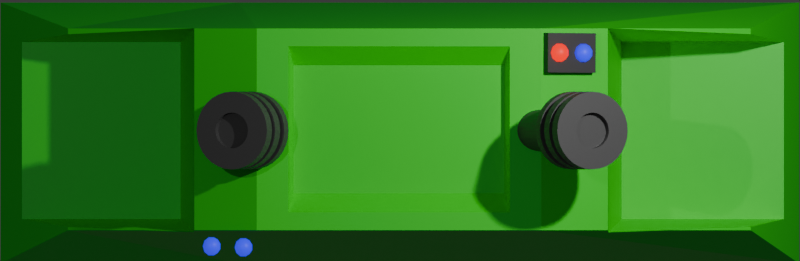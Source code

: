 # Source: machine-3op.blend  (saved by Blender 5.0.119; exported with 4.5.12 LTS)
import bpy
from mathutils import Matrix  # noqa: F401  (used for matrix-valued properties, if any)

bpy.ops.wm.read_factory_settings(use_empty=True)
scene = bpy.context.scene
scene.name = 'Scene'

# ---- collections
col_collection = bpy.data.collections.new('Collection'); scene.collection.children.link(col_collection)
col_machine_3op = bpy.data.collections.new('machine-3op'); scene.collection.children.link(col_machine_3op)

# ---- materials (node trees are filled in below, after node groups)
mat_machine = bpy.data.materials.new('Machine')
mat_piston = bpy.data.materials.new('Piston')
mat_control_panel = bpy.data.materials.new('Control Panel')
mat_blue_light = bpy.data.materials.new('Blue Light')
mat_red_light = bpy.data.materials.new('Red Light')

# ---- material node trees
mat_machine.use_nodes = True; mat_machine.node_tree.nodes.clear()
_N = mat_machine.node_tree.nodes; _L = mat_machine.node_tree.links
n0 = _N.new('ShaderNodeBsdfPrincipled'); n0.name = 'Principled BSDF'; n0.location = (-200, 100)
n0.inputs[0].default_value = (0.0, 0.8, 0.004832, 1.0)
n1 = _N.new('ShaderNodeOutputMaterial'); n1.name = 'Material Output'; n1.location = (200, 100)
_L.new(n0.outputs[0], n1.inputs[0])
n1.is_active_output = True
mat_piston.use_nodes = True; mat_piston.node_tree.nodes.clear()
_N = mat_piston.node_tree.nodes; _L = mat_piston.node_tree.links
n0 = _N.new('ShaderNodeBsdfPrincipled'); n0.name = 'Principled BSDF'; n0.location = (-200, 100)
n0.inputs[0].default_value = (0.06594, 0.06594, 0.06594, 1.0)
n1 = _N.new('ShaderNodeOutputMaterial'); n1.name = 'Material Output'; n1.location = (200, 100)
_L.new(n0.outputs[0], n1.inputs[0])
n1.is_active_output = True
mat_control_panel.use_nodes = True; mat_control_panel.node_tree.nodes.clear()
_N = mat_control_panel.node_tree.nodes; _L = mat_control_panel.node_tree.links
n0 = _N.new('ShaderNodeBsdfPrincipled'); n0.name = 'Principled BSDF'; n0.location = (-200, 100)
n0.inputs[0].default_value = (0.04245, 0.04245, 0.04245, 1.0)
n1 = _N.new('ShaderNodeOutputMaterial'); n1.name = 'Material Output'; n1.location = (200, 100)
_L.new(n0.outputs[0], n1.inputs[0])
n1.is_active_output = True
mat_blue_light.use_nodes = True; mat_blue_light.node_tree.nodes.clear()
_N = mat_blue_light.node_tree.nodes; _L = mat_blue_light.node_tree.links
n0 = _N.new('ShaderNodeBsdfPrincipled'); n0.name = 'Principled BSDF'; n0.location = (-200, 100)
n0.inputs[0].default_value = (0.008337, 0.01846, 0.8, 1.0)
n0.inputs[27].default_value = (0.02241, 0.01494, 1.0, 1.0)
n0.inputs[28].default_value = 1.0
n1 = _N.new('ShaderNodeOutputMaterial'); n1.name = 'Material Output'; n1.location = (200, 100)
_L.new(n0.outputs[0], n1.inputs[0])
n1.is_active_output = True
mat_red_light.use_nodes = True; mat_red_light.node_tree.nodes.clear()
_N = mat_red_light.node_tree.nodes; _L = mat_red_light.node_tree.links
n0 = _N.new('ShaderNodeBsdfPrincipled'); n0.name = 'Principled BSDF'; n0.location = (-200, 100)
n0.inputs[0].default_value = (0.03803, 0.02011, 0.002859, 1.0)
n0.inputs[27].default_value = (1.0, 0.001979, 0.0, 1.0)
n0.inputs[28].default_value = 1.5
n1 = _N.new('ShaderNodeOutputMaterial'); n1.name = 'Material Output'; n1.location = (200, 100)
_L.new(n0.outputs[0], n1.inputs[0])
n1.is_active_output = True

# ---- world
world_world = bpy.data.worlds.new('World'); scene.world = world_world
world_world.use_nodes = True; world_world.node_tree.nodes.clear()
_N = world_world.node_tree.nodes; _L = world_world.node_tree.links
n0 = _N.new('ShaderNodeOutputWorld'); n0.name = 'World Output'; n0.location = (200, 100)
n1 = _N.new('ShaderNodeBackground'); n1.name = 'Background'; n1.location = (-200, 100)
n1.inputs[0].default_value = (0.05088, 0.05088, 0.05088, 1.0)
_L.new(n1.outputs[0], n0.inputs[0])
n0.is_active_output = True
world_world.color = (0.05088, 0.05088, 0.05088)
world_world.sun_shadow_jitter_overblur = 0.0

# ---- cameras
cam_camera_001 = bpy.data.cameras.new('Camera.001')
cam_camera_001.type = 'ORTHO'

# ---- lights
light_light_001 = bpy.data.lights.new('Light.001', 'POINT')
light_light_001.temperature = 7316.0
light_light_001.energy = 1000.0
light_light_001.shadow_soft_size = 0.1
light_light = bpy.data.lights.new('Light', 'POINT')
light_light.temperature = 7316.0
light_light.energy = 1000.0
light_light.shadow_soft_size = 0.1

# ---- meshes
me_machine_3op = bpy.data.meshes.new('Machine 3op')
me_machine_3op.from_pydata([(-8.495, -2.79, -2.395), (-8.053, -1.866, -1.576), (-4.753, -1.866, -1.576), (-3.561, -2.79, -2.395), (-7.095, -2.098, 0.2019), (-7.095, -2.027, 0.2019), (-5.574, -2.098, 0.9961), (-4.488, -2.131, 1.355), (-4.469, -2.098, 1.573), (-3.172, -2.098, 2.25), (-2.513, -1.726, 2.25), (-2.405, -1.331, 1.916), (-8.053, 1.816, -1.576), (-8.495, 2.637, -2.395), (-4.753, 1.816, -1.576), (-3.561, 2.637, -2.395), (-7.095, 1.977, 0.2019), (-7.095, 2.098, 0.2019), (-4.518, 2.098, 1.548), (-4.469, 2.1, 1.567), (-4.469, 2.098, 1.573), (-2.405, 1.331, 1.916), (-2.513, 1.726, 2.25), (-3.172, 2.098, 2.25), (3.137, -2.79, -2.395), (4.416, -1.866, -1.576), (8.108, -2.79, -2.395), (7.791, -1.866, -1.576), (2.748, -2.098, 2.25), (2.089, -1.726, 2.25), (1.98, -1.331, 1.916), (5.414, -2.098, 0.9961), (7.103, -2.098, 0.2019), (7.103, -2.027, 0.2019), (4.141, -2.141, 1.465), (4.129, -2.098, 1.601), (3.137, 2.637, -2.395), (4.416, 1.816, -1.576), (7.791, 1.816, -1.576), (8.108, 2.637, -2.395), (1.98, 1.331, 1.916), (2.089, 1.726, 2.25), (2.748, 2.098, 2.25), (7.103, 1.977, 0.2019), (7.103, 2.098, 0.2019), (4.131, 2.101, 1.577), (4.129, 2.098, 1.601), (4.242, 2.098, 1.548)], [], [(44, 39, 36, 42, 46, 45, 47), (15, 23, 42, 36), (31, 32, 33), (28, 35, 46, 42), (43, 44, 47), (9, 3, 24, 28), (24, 3, 15, 36), (40, 30, 29, 41), (38, 27, 33, 32, 26, 39, 44, 43), (24, 26, 32, 31, 34, 35, 28), (39, 26, 24, 36), (13, 0, 4, 5, 1, 12, 16, 17), (4, 6, 5), (17, 16, 18), (9, 23, 20, 8), (0, 3, 9, 8, 7, 6, 4), (15, 3, 0, 13), (13, 17, 18, 19, 20, 23, 15), (23, 9, 10, 22), (42, 23, 22, 41), (41, 29, 28, 42), (29, 10, 9, 28), (40, 21, 11, 30), (22, 10, 11, 21), (30, 11, 10, 29), (41, 22, 21, 40), (34, 25, 37, 45, 46, 35), (37, 38, 43, 47, 45), (31, 33, 27, 25, 34), (37, 25, 27, 38), (14, 19, 18, 16, 12), (2, 7, 8, 20, 19, 14), (2, 1, 5, 6, 7), (12, 1, 2, 14)])
_uv = me_machine_3op.uv_layers.new(name='UVMap')
_uv.uv.foreach_set('vector', [0.625, 0.5, 0.375, 0.5, 0.375, 0.5, 0.625, 0.5, 0.625, 0.5, 0.6236, 0.5, 0.625, 0.5, 0.375, 0.25, 0.625, 0.25, 0.625, 0.5, 0.375, 0.5, 0.625, 0.75, 0.625, 0.75, 0.625, 0.7457, 0.625, 0.75, 0.625, 0.75, 0.625, 0.5, 0.625, 0.5, 0.625, 0.5072, 0.625, 0.5, 0.625, 0.5, 0.625, 1.0, 0.375, 1.0, 0.375, 0.75, 0.625, 0.75, 0.375, 0.75, 0.125, 0.75, 0.125, 0.5, 0.375, 0.5, 0.6574, 0.5457, 0.6574, 0.7043, 0.6574, 0.7043, 0.6574, 0.5457, 0.4539, 0.5326, 0.4539, 0.7149, 0.625, 0.7457, 0.625, 0.75, 0.375, 0.75, 0.375, 0.5, 0.625, 0.5, 0.625, 0.5072, 0.375, 0.75, 0.375, 0.75, 0.625, 0.75, 0.625, 0.75, 0.6165, 0.75, 0.625, 0.75, 0.625, 0.75, 0.375, 0.5, 0.375, 0.75, 0.375, 0.75, 0.375, 0.5, 0.375, 0.5, 0.375, 0.75, 0.625, 0.75, 0.625, 0.7457, 0.4539, 0.7148, 0.4539, 0.5326, 0.625, 0.5072, 0.625, 0.5, 0.0, 0.0, 0.0, 0.0, 0.0, 0.0, 0.0, 0.0, 0.0, 0.0, 0.0, 0.0, 0.0, 0.0, 0.0, 0.0, 0.0, 0.0, 0.0, 0.0, 0.0, 0.0, 0.0, 0.0, 0.0, 0.0, 0.0, 0.0, 0.0, 0.0, 0.0, 0.0, 0.0, 0.0, 0.0, 0.0, 0.0, 0.0, 0.0, 0.0, 0.0, 0.0, 0.0, 0.0, 0.0, 0.0, 0.0, 0.0, 0.0, 0.0, 0.0, 0.0, 0.0, 0.0, 0.0, 0.0, 0.875, 0.5, 0.875, 0.75, 0.8426, 0.7043, 0.8426, 0.5457, 0.625, 0.5, 0.875, 0.5, 0.8426, 0.5457, 0.6574, 0.5457, 0.6574, 0.5457, 0.6574, 0.7043, 0.625, 0.75, 0.625, 0.5, 0.6574, 0.7043, 0.8426, 0.7043, 0.875, 0.75, 0.625, 0.75, 0.6574, 0.5457, 0.8426, 0.5457, 0.8426, 0.7043, 0.6574, 0.7043, 0.8426, 0.5457, 0.8426, 0.7043, 0.8426, 0.7043, 0.8426, 0.5457, 0.6574, 0.7043, 0.8426, 0.7043, 0.8426, 0.7043, 0.6574, 0.7043, 0.6574, 0.5457, 0.8426, 0.5457, 0.8426, 0.5457, 0.6574, 0.5457, 0.5442, 0.0, 0.375, 0.0, 0.375, 0.25, 0.5504, 0.25, 0.5517, 0.2497, 0.5517, 0.003269, 0.375, 0.25, 0.375, 0.4792, 0.4739, 0.4281, 0.5488, 0.2565, 0.5504, 0.25, 0.5181, 0.9257, 0.4739, 0.8219, 0.375, 0.7708, 0.375, 1.0, 0.5442, 1.0, 0.125, 0.5, 0.125, 0.75, 0.3542, 0.75, 0.3542, 0.5, 0.375, 0.5, 0.5498, 0.5, 0.5488, 0.4972, 0.4739, 0.3435, 0.375, 0.2759, 0.375, 0.75, 0.538, 0.75, 0.5502, 0.7469, 0.5502, 0.5001, 0.5498, 0.5, 0.375, 0.5, 0.375, 0.75, 0.375, 0.9741, 0.4739, 0.9065, 0.5181, 0.8136, 0.538, 0.75, 0.1509, 0.5, 0.1509, 0.75, 0.375, 0.75, 0.375, 0.5])
me_machine_3op.materials.append(mat_machine)
me_machine_3op.materials.append(None)
me_machine_3op.update()
me_cylinder = bpy.data.meshes.new('Cylinder')
me_cylinder.from_pydata([(8.576e-09, 0.1343, 0.5968), (0.0262, 0.1317, 0.5968), (0.0514, 0.1241, 0.5968), (0.07462, 0.1117, 0.5968), (0.09497, 0.09497, 0.5968), (0.1117, 0.07462, 0.5968), (0.1241, 0.0514, 0.5968), (0.1317, 0.0262, 0.5968), (0.1343, 3.087e-09, 0.5968), (0.1317, -0.0262, 0.5968), (0.1241, -0.0514, 0.5968), (0.1117, -0.07462, 0.5968), (0.09497, -0.09497, 0.5968), (0.07462, -0.1117, 0.5968), (0.0514, -0.1241, 0.5968), (0.0262, -0.1317, 0.5968), (8.576e-09, -0.1343, 0.5968), (-0.0262, -0.1317, 0.5968), (-0.0514, -0.1241, 0.5968), (-0.07462, -0.1117, 0.5968), (-0.09497, -0.09497, 0.5968), (-0.1117, -0.07462, 0.5968), (-0.1241, -0.0514, 0.5968), (-0.1317, -0.0262, 0.5968), (-0.1343, 3.087e-09, 0.5968), (-0.1317, 0.0262, 0.5968), (-0.1241, 0.0514, 0.5968), (-0.1117, 0.07462, 0.5968), (-0.09497, 0.09497, 0.5968), (-0.07462, 0.1117, 0.5968), (-0.0514, 0.1241, 0.5968), (-0.0262, 0.1317, 0.5968), (8.576e-09, 0.2917, 0.5057), (0.0569, 0.2861, 0.5057), (0.1116, 0.2695, 0.5057), (0.162, 0.2425, 0.5057), (0.2062, 0.2062, 0.5057), (0.2425, 0.162, 0.5057), (0.2695, 0.1116, 0.5057), (0.2861, 0.0569, 0.5057), (0.2917, 1.319e-09, 0.5057), (0.2861, -0.0569, 0.5057), (0.2695, -0.1116, 0.5057), (0.2425, -0.162, 0.5057), (0.2062, -0.2062, 0.5057), (0.162, -0.2425, 0.5057), (0.1116, -0.2695, 0.5057), (0.0569, -0.2861, 0.5057), (8.576e-09, -0.2917, 0.5057), (-0.0569, -0.2861, 0.5057), (-0.1116, -0.2695, 0.5057), (-0.162, -0.2425, 0.5057), (-0.2062, -0.2062, 0.5057), (-0.2425, -0.162, 0.5057), (-0.2695, -0.1116, 0.5057), (-0.2861, -0.0569, 0.5057), (-0.2917, 1.319e-09, 0.5057), (-0.2861, 0.0569, 0.5057), (-0.2695, 0.1116, 0.5057), (-0.2425, 0.162, 0.5057), (-0.2062, 0.2062, 0.5057), (-0.162, 0.2425, 0.5057), (-0.1116, 0.2695, 0.5057), (-0.0569, 0.2861, 0.5057), (0.0569, 0.2861, 0.4495), (0.1116, 0.2695, 0.4495), (0.162, 0.2425, 0.4495), (0.2062, 0.2062, 0.4495), (0.2425, 0.162, 0.4495), (0.2695, 0.1116, 0.4495), (0.2861, 0.0569, 0.4495), (0.2917, 1.319e-09, 0.4495), (0.2861, -0.0569, 0.4495), (0.2695, -0.1116, 0.4495), (0.2425, -0.162, 0.4495), (0.2062, -0.2062, 0.4495), (0.162, -0.2425, 0.4495), (0.1116, -0.2695, 0.4495), (0.0569, -0.2861, 0.4495), (8.576e-09, -0.2917, 0.4495), (-0.0569, -0.2861, 0.4495), (-0.1116, -0.2695, 0.4495), (-0.162, -0.2425, 0.4495), (-0.2062, -0.2062, 0.4495), (-0.2425, -0.162, 0.4495), (-0.2695, -0.1116, 0.4495), (-0.2861, -0.0569, 0.4495), (-0.2917, 1.319e-09, 0.4495), (-0.2861, 0.0569, 0.4495), (-0.2695, 0.1116, 0.4495), (-0.2425, 0.162, 0.4495), (-0.2062, 0.2062, 0.4495), (-0.162, 0.2425, 0.4495), (-0.1116, 0.2695, 0.4495), (-0.0569, 0.2861, 0.4495), (8.576e-09, 0.2917, 0.4495), (8.576e-09, 0.182, 0.4495), (8.576e-09, 0.182, 0.5057), (-0.03551, 0.1785, 0.5057), (-0.06966, 0.1682, 0.5057), (-0.1011, 0.1514, 0.5057), (-0.1287, 0.1287, 0.5057), (-0.1514, 0.1011, 0.5057), (-0.1682, 0.06966, 0.5057), (-0.1785, 0.03551, 0.5057), (-0.182, 3.409e-09, 0.5057), (-0.1785, -0.03551, 0.5057), (-0.1682, -0.06966, 0.5057), (-0.1514, -0.1011, 0.5057), (-0.1287, -0.1287, 0.5057), (-0.1011, -0.1514, 0.5057), (-0.06966, -0.1682, 0.5057), (-0.03551, -0.1785, 0.5057), (8.576e-09, -0.182, 0.5057), (0.03551, -0.1785, 0.5057), (0.06966, -0.1682, 0.5057), (0.1011, -0.1514, 0.5057), (0.1287, -0.1287, 0.5057), (0.1514, -0.1011, 0.5057), (0.1682, -0.06966, 0.5057), (0.1785, -0.03551, 0.5057), (0.182, 3.409e-09, 0.5057), (0.1785, 0.03551, 0.5057), (0.1682, 0.06966, 0.5057), (0.1514, 0.1011, 0.5057), (0.1287, 0.1287, 0.5057), (0.1011, 0.1514, 0.5057), (0.06966, 0.1682, 0.5057), (0.03551, 0.1785, 0.5057), (0.03551, 0.1785, 0.4495), (0.06966, 0.1682, 0.4495), (0.1011, 0.1514, 0.4495), (0.1287, 0.1287, 0.4495), (0.1514, 0.1011, 0.4495), (0.1682, 0.06966, 0.4495), (0.1785, 0.03551, 0.4495), (0.182, 3.409e-09, 0.4495), (0.1785, -0.03551, 0.4495), (0.1682, -0.06966, 0.4495), (0.1514, -0.1011, 0.4495), (0.1287, -0.1287, 0.4495), (0.1011, -0.1514, 0.4495), (0.06966, -0.1682, 0.4495), (0.03551, -0.1785, 0.4495), (8.576e-09, -0.182, 0.4495), (-0.03551, -0.1785, 0.4495), (-0.06966, -0.1682, 0.4495), (-0.1011, -0.1514, 0.4495), (-0.1287, -0.1287, 0.4495), (-0.1514, -0.1011, 0.4495), (-0.1682, -0.06966, 0.4495), (-0.1785, -0.03551, 0.4495), (-0.182, 3.409e-09, 0.4495), (-0.1785, 0.03551, 0.4495), (-0.1682, 0.06966, 0.4495), (-0.1514, 0.1011, 0.4495), (-0.1287, 0.1287, 0.4495), (-0.1011, 0.1514, 0.4495), (-0.06966, 0.1682, 0.4495), (-0.03551, 0.1785, 0.4495), (0.0569, 0.2861, 0.3615), (0.1116, 0.2695, 0.3615), (0.162, 0.2425, 0.3615), (0.2062, 0.2062, 0.3615), (0.2425, 0.162, 0.3615), (0.2695, 0.1116, 0.3615), (0.2861, 0.0569, 0.3615), (0.2917, 1.319e-09, 0.3615), (0.2861, -0.0569, 0.3615), (0.2695, -0.1116, 0.3615), (0.2425, -0.162, 0.3615), (0.2062, -0.2062, 0.3615), (0.162, -0.2425, 0.3615), (0.1116, -0.2695, 0.3615), (0.0569, -0.2861, 0.3615), (8.576e-09, -0.2917, 0.3615), (-0.0569, -0.2861, 0.3615), (-0.1116, -0.2695, 0.3615), (-0.162, -0.2425, 0.3615), (-0.2062, -0.2062, 0.3615), (-0.2425, -0.162, 0.3615), (-0.2695, -0.1116, 0.3615), (-0.2861, -0.0569, 0.3615), (-0.2917, 1.319e-09, 0.3615), (-0.2861, 0.0569, 0.3615), (-0.2695, 0.1116, 0.3615), (-0.2425, 0.162, 0.3615), (-0.2062, 0.2062, 0.3615), (-0.162, 0.2425, 0.3615), (-0.1116, 0.2695, 0.3615), (-0.0569, 0.2861, 0.3615), (8.576e-09, 0.2917, 0.3615), (0.0569, 0.2861, 0.289), (0.1116, 0.2695, 0.289), (0.162, 0.2425, 0.289), (0.2062, 0.2062, 0.289), (0.2425, 0.162, 0.289), (0.2695, 0.1116, 0.289), (0.2861, 0.0569, 0.289), (0.2917, 1.319e-09, 0.289), (0.2861, -0.0569, 0.289), (0.2695, -0.1116, 0.289), (0.2425, -0.162, 0.289), (0.2062, -0.2062, 0.289), (0.162, -0.2425, 0.289), (0.1116, -0.2695, 0.289), (0.0569, -0.2861, 0.289), (8.576e-09, -0.2917, 0.289), (-0.0569, -0.2861, 0.289), (-0.1116, -0.2695, 0.289), (-0.162, -0.2425, 0.289), (-0.2062, -0.2062, 0.289), (-0.2425, -0.162, 0.289), (-0.2695, -0.1116, 0.289), (-0.2861, -0.0569, 0.289), (-0.2917, 1.319e-09, 0.289), (-0.2861, 0.0569, 0.289), (-0.2695, 0.1116, 0.289), (-0.2425, 0.162, 0.289), (-0.2062, 0.2062, 0.289), (-0.162, 0.2425, 0.289), (-0.1116, 0.2695, 0.289), (-0.0569, 0.2861, 0.289), (8.576e-09, 0.2917, 0.289), (0.03244, 0.1631, 0.3615), (0.06363, 0.1536, 0.3615), (0.09238, 0.1383, 0.3615), (0.1176, 0.1176, 0.3615), (0.1383, 0.09238, 0.3615), (0.1536, 0.06363, 0.3615), (0.1631, 0.03244, 0.3615), (0.1663, 2.515e-09, 0.3615), (0.1631, -0.03244, 0.3615), (0.1536, -0.06363, 0.3615), (0.1383, -0.09238, 0.3615), (0.1176, -0.1176, 0.3615), (0.09238, -0.1383, 0.3615), (0.06363, -0.1536, 0.3615), (0.03244, -0.1631, 0.3615), (8.576e-09, -0.1663, 0.3615), (-0.03244, -0.1631, 0.3615), (-0.06363, -0.1536, 0.3615), (-0.09238, -0.1383, 0.3615), (-0.1176, -0.1176, 0.3615), (-0.1383, -0.09238, 0.3615), (-0.1536, -0.06363, 0.3615), (-0.1631, -0.03244, 0.3615), (-0.1663, 2.515e-09, 0.3615), (-0.1631, 0.03244, 0.3615), (-0.1536, 0.06363, 0.3615), (-0.1383, 0.09238, 0.3615), (-0.1176, 0.1176, 0.3615), (-0.09238, 0.1383, 0.3615), (-0.06363, 0.1536, 0.3615), (-0.03244, 0.1631, 0.3615), (8.576e-09, 0.1663, 0.3615), (0.03244, 0.1631, 0.289), (0.06363, 0.1536, 0.289), (0.09238, 0.1383, 0.289), (0.1176, 0.1176, 0.289), (0.1383, 0.09238, 0.289), (0.1536, 0.06363, 0.289), (0.1631, 0.03244, 0.289), (0.1663, 2.515e-09, 0.289), (0.1631, -0.03244, 0.289), (0.1536, -0.06363, 0.289), (0.1383, -0.09238, 0.289), (0.1176, -0.1176, 0.289), (0.09238, -0.1383, 0.289), (0.06363, -0.1536, 0.289), (0.03244, -0.1631, 0.289), (8.576e-09, -0.1663, 0.289), (-0.03244, -0.1631, 0.289), (-0.06363, -0.1536, 0.289), (-0.09238, -0.1383, 0.289), (-0.1176, -0.1176, 0.289), (-0.1383, -0.09238, 0.289), (-0.1536, -0.06363, 0.289), (-0.1631, -0.03244, 0.289), (-0.1663, 2.515e-09, 0.289), (-0.1631, 0.03244, 0.289), (-0.1536, 0.06363, 0.289), (-0.1383, 0.09238, 0.289), (-0.1176, 0.1176, 0.289), (-0.09238, 0.1383, 0.289), (-0.06363, 0.1536, 0.289), (-0.03244, 0.1631, 0.289), (8.576e-09, 0.1663, 0.289), (0.0569, 0.2861, 0.2119), (0.1116, 0.2695, 0.2119), (0.162, 0.2425, 0.2119), (0.2062, 0.2062, 0.2119), (0.2425, 0.162, 0.2119), (0.2695, 0.1116, 0.2119), (0.2861, 0.0569, 0.2119), (0.2917, 1.319e-09, 0.2119), (0.2861, -0.0569, 0.2119), (0.2695, -0.1116, 0.2119), (0.2425, -0.162, 0.2119), (0.2062, -0.2062, 0.2119), (0.162, -0.2425, 0.2119), (0.1116, -0.2695, 0.2119), (0.0569, -0.2861, 0.2119), (8.576e-09, -0.2917, 0.2119), (-0.0569, -0.2861, 0.2119), (-0.1116, -0.2695, 0.2119), (-0.162, -0.2425, 0.2119), (-0.2062, -0.2062, 0.2119), (-0.2425, -0.162, 0.2119), (-0.2695, -0.1116, 0.2119), (-0.2861, -0.0569, 0.2119), (-0.2917, 1.319e-09, 0.2119), (-0.2861, 0.0569, 0.2119), (-0.2695, 0.1116, 0.2119), (-0.2425, 0.162, 0.2119), (-0.2062, 0.2062, 0.2119), (-0.162, 0.2425, 0.2119), (-0.1116, 0.2695, 0.2119), (-0.0569, 0.2861, 0.2119), (8.576e-09, 0.2917, 0.2119), (1.104e-09, 0.1569, -0.5028), (0.03061, 0.1539, -0.5028), (0.06005, 0.145, -0.5028), (0.08718, 0.1305, -0.5028), (0.111, 0.111, -0.5028), (0.1305, 0.08718, -0.5028), (0.145, 0.06005, -0.5028), (0.1539, 0.03061, -0.5028), (0.1569, 1.958e-09, -0.5028), (0.1539, -0.03061, -0.5028), (0.145, -0.06005, -0.5028), (0.1305, -0.08718, -0.5028), (0.111, -0.111, -0.5028), (0.08718, -0.1305, -0.5028), (0.06005, -0.145, -0.5028), (0.03061, -0.1539, -0.5028), (1.038e-09, -0.1569, -0.5028), (-0.03061, -0.1539, -0.5028), (-0.06005, -0.145, -0.5028), (-0.08718, -0.1305, -0.5028), (-0.111, -0.111, -0.5028), (-0.1305, -0.08718, -0.5028), (-0.145, -0.06005, -0.5028), (-0.1539, -0.03061, -0.5028), (-0.1569, 1.958e-09, -0.5028), (-0.1539, 0.03061, -0.5028), (-0.145, 0.06005, -0.5028), (-0.1305, 0.08718, -0.5028), (-0.111, 0.111, -0.5028), (-0.08718, 0.1305, -0.5028), (-0.06005, 0.145, -0.5028), (-0.03061, 0.1539, -0.5028), (0.03015, 0.1516, 0.2119), (0.05915, 0.1428, 0.2119), (0.08587, 0.1285, 0.2119), (0.1093, 0.1093, 0.2119), (0.1285, 0.08587, 0.2119), (0.1428, 0.05915, 0.2119), (0.1516, 0.03015, 0.2119), (0.1546, 2.626e-09, 0.2119), (0.1516, -0.03015, 0.2119), (0.1428, -0.05915, 0.2119), (0.1285, -0.08587, 0.2119), (0.1093, -0.1093, 0.2119), (0.08587, -0.1285, 0.2119), (0.05915, -0.1428, 0.2119), (0.03015, -0.1516, 0.2119), (8.576e-09, -0.1546, 0.2119), (-0.03015, -0.1516, 0.2119), (-0.05915, -0.1428, 0.2119), (-0.08587, -0.1285, 0.2119), (-0.1093, -0.1093, 0.2119), (-0.1285, -0.08587, 0.2119), (-0.1428, -0.05915, 0.2119), (-0.1516, -0.03015, 0.2119), (-0.1546, 2.626e-09, 0.2119), (-0.1516, 0.03015, 0.2119), (-0.1428, 0.05915, 0.2119), (-0.1285, 0.08587, 0.2119), (-0.1093, 0.1093, 0.2119), (-0.08587, 0.1285, 0.2119), (-0.05915, 0.1428, 0.2119), (-0.03015, 0.1516, 0.2119), (8.576e-09, 0.1546, 0.2119), (0.0569, 0.2861, 0.5968), (8.576e-09, 0.2917, 0.5968), (0.1116, 0.2695, 0.5968), (0.162, 0.2425, 0.5968), (0.2062, 0.2062, 0.5968), (0.2425, 0.162, 0.5968), (0.2695, 0.1116, 0.5968), (0.2861, 0.0569, 0.5968), (0.2917, 1.319e-09, 0.5968), (0.2861, -0.0569, 0.5968), (0.2695, -0.1116, 0.5968), (0.2425, -0.162, 0.5968), (0.2062, -0.2062, 0.5968), (0.162, -0.2425, 0.5968), (0.1116, -0.2695, 0.5968), (0.0569, -0.2861, 0.5968), (8.576e-09, -0.2917, 0.5968), (-0.0569, -0.2861, 0.5968), (-0.1116, -0.2695, 0.5968), (-0.162, -0.2425, 0.5968), (-0.2062, -0.2062, 0.5968), (-0.2425, -0.162, 0.5968), (-0.2695, -0.1116, 0.5968), (-0.2861, -0.0569, 0.5968), (-0.2917, 1.319e-09, 0.5968), (-0.2861, 0.0569, 0.5968), (-0.2695, 0.1116, 0.5968), (-0.2425, 0.162, 0.5968), (-0.2062, 0.2062, 0.5968), (-0.162, 0.2425, 0.5968), (-0.1116, 0.2695, 0.5968), (-0.0569, 0.2861, 0.5968), (3.35e-09, 0.1343, 0.5482), (0.0262, 0.1317, 0.5482), (0.0514, 0.1241, 0.5482), (0.07462, 0.1117, 0.5482), (0.09497, 0.09497, 0.5482), (0.1117, 0.07462, 0.5482), (0.1241, 0.0514, 0.5482), (0.1317, 0.0262, 0.5482), (0.1343, 3.087e-09, 0.5482), (0.1317, -0.0262, 0.5482), (0.1241, -0.0514, 0.5482), (0.1117, -0.07462, 0.5482), (0.09497, -0.09497, 0.5482), (0.07462, -0.1117, 0.5482), (0.0514, -0.1241, 0.5482), (0.0262, -0.1317, 0.5482), (3.35e-09, -0.1343, 0.5482), (-0.0262, -0.1317, 0.5482), (-0.0514, -0.1241, 0.5482), (-0.07462, -0.1117, 0.5482), (-0.09497, -0.09497, 0.5482), (-0.1117, -0.07462, 0.5482), (-0.1241, -0.0514, 0.5482), (-0.1317, -0.0262, 0.5482), (-0.1343, 3.087e-09, 0.5482), (-0.1317, 0.0262, 0.5482), (-0.1241, 0.0514, 0.5482), (-0.1117, 0.07462, 0.5482), (-0.09497, 0.09497, 0.5482), (-0.07462, 0.1117, 0.5482), (-0.0514, 0.1241, 0.5482), (-0.0262, 0.1317, 0.5482)], [], [(32, 385, 384, 33), (33, 384, 386, 34), (34, 386, 387, 35), (35, 387, 388, 36), (36, 388, 389, 37), (37, 389, 390, 38), (38, 390, 391, 39), (39, 391, 392, 40), (40, 392, 393, 41), (41, 393, 394, 42), (42, 394, 395, 43), (43, 395, 396, 44), (44, 396, 397, 45), (45, 397, 398, 46), (46, 398, 399, 47), (47, 399, 400, 48), (48, 400, 401, 49), (49, 401, 402, 50), (50, 402, 403, 51), (51, 403, 404, 52), (52, 404, 405, 53), (53, 405, 406, 54), (54, 406, 407, 55), (55, 407, 408, 56), (56, 408, 409, 57), (57, 409, 410, 58), (58, 410, 411, 59), (59, 411, 412, 60), (60, 412, 413, 61), (61, 413, 414, 62), (12, 11, 427, 428), (62, 414, 415, 63), (63, 415, 385, 32), (73, 72, 137, 138), (43, 44, 117, 118), (72, 71, 136, 137), (44, 45, 116, 117), (71, 70, 135, 136), (45, 46, 115, 116), (70, 69, 134, 135), (46, 47, 114, 115), (69, 68, 133, 134), (95, 94, 159, 96), (47, 48, 113, 114), (68, 67, 132, 133), (94, 93, 158, 159), (48, 49, 112, 113), (67, 66, 131, 132), (93, 92, 157, 158), (49, 50, 111, 112), (66, 65, 130, 131), (92, 91, 156, 157), (50, 51, 110, 111), (65, 64, 129, 130), (91, 90, 155, 156), (51, 52, 109, 110), (64, 95, 96, 129), (90, 89, 154, 155), (52, 53, 108, 109), (89, 88, 153, 154), (53, 54, 107, 108), (88, 87, 152, 153), (54, 55, 106, 107), (87, 86, 151, 152), (55, 56, 105, 106), (191, 95, 64, 160), (160, 64, 65, 161), (161, 65, 66, 162), (162, 66, 67, 163), (163, 67, 68, 164), (164, 68, 69, 165), (165, 69, 70, 166), (166, 70, 71, 167), (167, 71, 72, 168), (168, 72, 73, 169), (169, 73, 74, 170), (170, 74, 75, 171), (171, 75, 76, 172), (172, 76, 77, 173), (173, 77, 78, 174), (174, 78, 79, 175), (175, 79, 80, 176), (176, 80, 81, 177), (177, 81, 82, 178), (178, 82, 83, 179), (179, 83, 84, 180), (180, 84, 85, 181), (181, 85, 86, 182), (182, 86, 87, 183), (183, 87, 88, 184), (184, 88, 89, 185), (185, 89, 90, 186), (186, 90, 91, 187), (187, 91, 92, 188), (188, 92, 93, 189), (189, 93, 94, 190), (190, 94, 95, 191), (159, 98, 97, 96), (158, 99, 98, 159), (157, 100, 99, 158), (156, 101, 100, 157), (155, 102, 101, 156), (154, 103, 102, 155), (153, 104, 103, 154), (152, 105, 104, 153), (151, 106, 105, 152), (150, 107, 106, 151), (149, 108, 107, 150), (148, 109, 108, 149), (147, 110, 109, 148), (146, 111, 110, 147), (145, 112, 111, 146), (144, 113, 112, 145), (143, 114, 113, 144), (142, 115, 114, 143), (141, 116, 115, 142), (140, 117, 116, 141), (139, 118, 117, 140), (138, 119, 118, 139), (137, 120, 119, 138), (136, 121, 120, 137), (135, 122, 121, 136), (134, 123, 122, 135), (133, 124, 123, 134), (132, 125, 124, 133), (131, 126, 125, 132), (130, 127, 126, 131), (129, 128, 127, 130), (96, 97, 128, 129), (42, 43, 118, 119), (74, 73, 138, 139), (41, 42, 119, 120), (75, 74, 139, 140), (40, 41, 120, 121), (76, 75, 140, 141), (39, 40, 121, 122), (77, 76, 141, 142), (38, 39, 122, 123), (78, 77, 142, 143), (37, 38, 123, 124), (63, 32, 97, 98), (79, 78, 143, 144), (36, 37, 124, 125), (62, 63, 98, 99), (80, 79, 144, 145), (35, 36, 125, 126), (61, 62, 99, 100), (81, 80, 145, 146), (34, 35, 126, 127), (60, 61, 100, 101), (82, 81, 146, 147), (33, 34, 127, 128), (59, 60, 101, 102), (83, 82, 147, 148), (32, 33, 128, 97), (58, 59, 102, 103), (84, 83, 148, 149), (57, 58, 103, 104), (85, 84, 149, 150), (56, 57, 104, 105), (86, 85, 150, 151), (189, 190, 254, 253), (163, 164, 228, 227), (207, 206, 270, 271), (190, 191, 255, 254), (164, 165, 229, 228), (206, 205, 269, 270), (165, 166, 230, 229), (205, 204, 268, 269), (166, 167, 231, 230), (204, 203, 267, 268), (167, 168, 232, 231), (203, 202, 266, 267), (168, 169, 233, 232), (202, 201, 265, 266), (169, 170, 234, 233), (201, 200, 264, 265), (170, 171, 235, 234), (200, 199, 263, 264), (171, 172, 236, 235), (199, 198, 262, 263), (172, 173, 237, 236), (198, 197, 261, 262), (173, 174, 238, 237), (197, 196, 260, 261), (223, 222, 286, 287), (174, 175, 239, 238), (196, 195, 259, 260), (222, 221, 285, 286), (175, 176, 240, 239), (195, 194, 258, 259), (221, 220, 284, 285), (176, 177, 241, 240), (319, 223, 192, 288), (288, 192, 193, 289), (289, 193, 194, 290), (290, 194, 195, 291), (291, 195, 196, 292), (292, 196, 197, 293), (293, 197, 198, 294), (294, 198, 199, 295), (295, 199, 200, 296), (296, 200, 201, 297), (297, 201, 202, 298), (298, 202, 203, 299), (299, 203, 204, 300), (300, 204, 205, 301), (301, 205, 206, 302), (302, 206, 207, 303), (303, 207, 208, 304), (304, 208, 209, 305), (305, 209, 210, 306), (306, 210, 211, 307), (307, 211, 212, 308), (308, 212, 213, 309), (309, 213, 214, 310), (310, 214, 215, 311), (311, 215, 216, 312), (312, 216, 217, 313), (313, 217, 218, 314), (314, 218, 219, 315), (315, 219, 220, 316), (316, 220, 221, 317), (317, 221, 222, 318), (318, 222, 223, 319), (286, 254, 255, 287), (285, 253, 254, 286), (284, 252, 253, 285), (283, 251, 252, 284), (282, 250, 251, 283), (281, 249, 250, 282), (280, 248, 249, 281), (279, 247, 248, 280), (278, 246, 247, 279), (277, 245, 246, 278), (276, 244, 245, 277), (275, 243, 244, 276), (274, 242, 243, 275), (273, 241, 242, 274), (272, 240, 241, 273), (271, 239, 240, 272), (270, 238, 239, 271), (269, 237, 238, 270), (268, 236, 237, 269), (267, 235, 236, 268), (266, 234, 235, 267), (265, 233, 234, 266), (264, 232, 233, 265), (263, 231, 232, 264), (262, 230, 231, 263), (261, 229, 230, 262), (260, 228, 229, 261), (259, 227, 228, 260), (258, 226, 227, 259), (257, 225, 226, 258), (256, 224, 225, 257), (287, 255, 224, 256), (208, 207, 271, 272), (162, 163, 227, 226), (188, 189, 253, 252), (209, 208, 272, 273), (161, 162, 226, 225), (187, 188, 252, 251), (210, 209, 273, 274), (160, 161, 225, 224), (186, 187, 251, 250), (211, 210, 274, 275), (191, 160, 224, 255), (185, 186, 250, 249), (212, 211, 275, 276), (184, 185, 249, 248), (213, 212, 276, 277), (183, 184, 248, 247), (214, 213, 277, 278), (182, 183, 247, 246), (215, 214, 278, 279), (181, 182, 246, 245), (216, 215, 279, 280), (180, 181, 245, 244), (217, 216, 280, 281), (179, 180, 244, 243), (218, 217, 281, 282), (192, 223, 287, 256), (178, 179, 243, 242), (219, 218, 282, 283), (193, 192, 256, 257), (177, 178, 242, 241), (220, 219, 283, 284), (194, 193, 257, 258), (312, 313, 377, 376), (299, 300, 364, 363), (313, 314, 378, 377), (300, 301, 365, 364), (319, 288, 352, 383), (314, 315, 379, 378), (301, 302, 366, 365), (288, 289, 353, 352), (315, 316, 380, 379), (302, 303, 367, 366), (289, 290, 354, 353), (316, 317, 381, 380), (303, 304, 368, 367), (290, 291, 355, 354), (317, 318, 382, 381), (304, 305, 369, 368), (291, 292, 356, 355), (318, 319, 383, 382), (305, 306, 370, 369), (292, 293, 357, 356), (306, 307, 371, 370), (293, 294, 358, 357), (307, 308, 372, 371), (294, 295, 359, 358), (308, 309, 373, 372), (295, 296, 360, 359), (309, 310, 374, 373), (296, 297, 361, 360), (310, 311, 375, 374), (297, 298, 362, 361), (311, 312, 376, 375), (298, 299, 363, 362), (320, 321, 322, 323, 324, 325, 326, 327, 328, 329, 330, 331, 332, 333, 334, 335, 336, 337, 338, 339, 340, 341, 342, 343, 344, 345, 346, 347, 348, 349, 350, 351), (351, 382, 383, 320), (350, 381, 382, 351), (349, 380, 381, 350), (348, 379, 380, 349), (347, 378, 379, 348), (346, 377, 378, 347), (345, 376, 377, 346), (344, 375, 376, 345), (343, 374, 375, 344), (342, 373, 374, 343), (341, 372, 373, 342), (340, 371, 372, 341), (339, 370, 371, 340), (338, 369, 370, 339), (337, 368, 369, 338), (336, 367, 368, 337), (335, 366, 367, 336), (334, 365, 366, 335), (333, 364, 365, 334), (332, 363, 364, 333), (331, 362, 363, 332), (330, 361, 362, 331), (329, 360, 361, 330), (328, 359, 360, 329), (327, 358, 359, 328), (326, 357, 358, 327), (325, 356, 357, 326), (324, 355, 356, 325), (323, 354, 355, 324), (322, 353, 354, 323), (321, 352, 353, 322), (320, 383, 352, 321), (0, 1, 384, 385), (1, 2, 386, 384), (2, 3, 387, 386), (3, 4, 388, 387), (4, 5, 389, 388), (5, 6, 390, 389), (6, 7, 391, 390), (7, 8, 392, 391), (8, 9, 393, 392), (9, 10, 394, 393), (10, 11, 395, 394), (11, 12, 396, 395), (12, 13, 397, 396), (13, 14, 398, 397), (14, 15, 399, 398), (15, 16, 400, 399), (16, 17, 401, 400), (17, 18, 402, 401), (18, 19, 403, 402), (19, 20, 404, 403), (20, 21, 405, 404), (21, 22, 406, 405), (22, 23, 407, 406), (23, 24, 408, 407), (24, 25, 409, 408), (25, 26, 410, 409), (26, 27, 411, 410), (27, 28, 412, 411), (28, 29, 413, 412), (29, 30, 414, 413), (30, 31, 415, 414), (31, 0, 385, 415), (417, 416, 447, 446, 445, 444, 443, 442, 441, 440, 439, 438, 437, 436, 435, 434, 433, 432, 431, 430, 429, 428, 427, 426, 425, 424, 423, 422, 421, 420, 419, 418), (26, 25, 441, 442), (13, 12, 428, 429), (27, 26, 442, 443), (14, 13, 429, 430), (1, 0, 416, 417), (28, 27, 443, 444), (15, 14, 430, 431), (2, 1, 417, 418), (29, 28, 444, 445), (16, 15, 431, 432), (3, 2, 418, 419), (30, 29, 445, 446), (17, 16, 432, 433), (4, 3, 419, 420), (31, 30, 446, 447), (18, 17, 433, 434), (5, 4, 420, 421), (0, 31, 447, 416), (19, 18, 434, 435), (6, 5, 421, 422), (20, 19, 435, 436), (7, 6, 422, 423), (21, 20, 436, 437), (8, 7, 423, 424), (22, 21, 437, 438), (9, 8, 424, 425), (23, 22, 438, 439), (10, 9, 425, 426), (24, 23, 439, 440), (11, 10, 426, 427), (25, 24, 440, 441)])
_uv = me_cylinder.uv_layers.new(name='UVMap')
_uv.uv.foreach_set('vector', [1.0, 0.9618, 1.0, 1.0, 0.9688, 1.0, 0.9688, 0.9618, 0.9688, 0.9618, 0.9688, 1.0, 0.9375, 1.0, 0.9375, 0.9618, 0.9375, 0.9618, 0.9375, 1.0, 0.9062, 1.0, 0.9062, 0.9618, 0.9062, 0.9618, 0.9062, 1.0, 0.875, 1.0, 0.875, 0.9618, 0.875, 0.9618, 0.875, 1.0, 0.8438, 1.0, 0.8438, 0.9618, 0.8438, 0.9618, 0.8438, 1.0, 0.8125, 1.0, 0.8125, 0.9618, 0.8125, 0.9618, 0.8125, 1.0, 0.7812, 1.0, 0.7812, 0.9618, 0.7812, 0.9618, 0.7812, 1.0, 0.75, 1.0, 0.75, 0.9618, 0.75, 0.9618, 0.75, 1.0, 0.7188, 1.0, 0.7188, 0.9618, 0.7188, 0.9618, 0.7188, 1.0, 0.6875, 1.0, 0.6875, 0.9618, 0.6875, 0.9618, 0.6875, 1.0, 0.6562, 1.0, 0.6562, 0.9618, 0.6562, 0.9618, 0.6562, 1.0, 0.625, 1.0, 0.625, 0.9618, 0.625, 0.9618, 0.625, 1.0, 0.5938, 1.0, 0.5938, 0.9618, 0.5938, 0.9618, 0.5938, 1.0, 0.5625, 1.0, 0.5625, 0.9618, 0.5625, 0.9618, 0.5625, 1.0, 0.5312, 1.0, 0.5312, 0.9618, 0.5312, 0.9618, 0.5312, 1.0, 0.5, 1.0, 0.5, 0.9618, 0.5, 0.9618, 0.5, 1.0, 0.4688, 1.0, 0.4688, 0.9618, 0.4688, 0.9618, 0.4688, 1.0, 0.4375, 1.0, 0.4375, 0.9618, 0.4375, 0.9618, 0.4375, 1.0, 0.4062, 1.0, 0.4062, 0.9618, 0.4062, 0.9618, 0.4062, 1.0, 0.375, 1.0, 0.375, 0.9618, 0.375, 0.9618, 0.375, 1.0, 0.3438, 1.0, 0.3438, 0.9618, 0.3438, 0.9618, 0.3438, 1.0, 0.3125, 1.0, 0.3125, 0.9618, 0.3125, 0.9618, 0.3125, 1.0, 0.2812, 1.0, 0.2812, 0.9618, 0.2812, 0.9618, 0.2812, 1.0, 0.25, 1.0, 0.25, 0.9618, 0.25, 0.9618, 0.25, 1.0, 0.2188, 1.0, 0.2188, 0.9618, 0.2188, 0.9618, 0.2188, 1.0, 0.1875, 1.0, 0.1875, 0.9618, 0.1875, 0.9618, 0.1875, 1.0, 0.1562, 1.0, 0.1562, 0.9618, 0.1562, 0.9618, 0.1562, 1.0, 0.125, 1.0, 0.125, 0.9618, 0.125, 0.9618, 0.125, 1.0, 0.09375, 1.0, 0.09375, 0.9618, 0.09375, 0.9618, 0.09375, 1.0, 0.0625, 1.0, 0.0625, 0.9618, 0.3281, 0.1719, 0.3419, 0.1886, 0.3419, 0.1886, 0.3281, 0.1719, 0.0625, 0.9618, 0.0625, 1.0, 0.03125, 1.0, 0.03125, 0.9618, 0.03125, 0.9618, 0.03125, 1.0, 0.0, 1.0, 0.0, 0.9618, 0.6875, 0.9383, 0.7188, 0.9383, 0.7188, 0.9383, 0.6875, 0.9383, 0.6562, 0.9618, 0.625, 0.9618, 0.625, 0.9618, 0.6562, 0.9618, 0.7188, 0.9383, 0.75, 0.9383, 0.75, 0.9383, 0.7188, 0.9383, 0.625, 0.9618, 0.5938, 0.9618, 0.5938, 0.9618, 0.625, 0.9618, 0.75, 0.9383, 0.7812, 0.9383, 0.7812, 0.9383, 0.75, 0.9383, 0.5938, 0.9618, 0.5625, 0.9618, 0.5625, 0.9618, 0.5938, 0.9618, 0.7812, 0.9383, 0.8125, 0.9383, 0.8125, 0.9383, 0.7812, 0.9383, 0.5625, 0.9618, 0.5312, 0.9618, 0.5312, 0.9618, 0.5625, 0.9618, 0.8125, 0.9383, 0.8438, 0.9383, 0.8438, 0.9383, 0.8125, 0.9383, 0.0, 0.9383, 0.03125, 0.9383, 0.03125, 0.9383, 0.0, 0.9383, 0.5312, 0.9618, 0.5, 0.9618, 0.5, 0.9618, 0.5312, 0.9618, 0.8438, 0.9383, 0.875, 0.9383, 0.875, 0.9383, 0.8438, 0.9383, 0.03125, 0.9383, 0.0625, 0.9383, 0.0625, 0.9383, 0.03125, 0.9383, 0.5, 0.9618, 0.4688, 0.9618, 0.4688, 0.9618, 0.5, 0.9618, 0.875, 0.9383, 0.9062, 0.9383, 0.9062, 0.9383, 0.875, 0.9383, 0.0625, 0.9383, 0.09375, 0.9383, 0.09375, 0.9383, 0.0625, 0.9383, 0.4688, 0.9618, 0.4375, 0.9618, 0.4375, 0.9618, 0.4688, 0.9618, 0.9062, 0.9383, 0.9375, 0.9383, 0.9375, 0.9383, 0.9062, 0.9383, 0.09375, 0.9383, 0.125, 0.9383, 0.125, 0.9383, 0.09375, 0.9383, 0.4375, 0.9618, 0.4062, 0.9618, 0.4062, 0.9618, 0.4375, 0.9618, 0.9375, 0.9383, 0.9688, 0.9383, 0.9688, 0.9383, 0.9375, 0.9383, 0.125, 0.9383, 0.1562, 0.9383, 0.1562, 0.9383, 0.125, 0.9383, 0.4062, 0.9618, 0.375, 0.9618, 0.375, 0.9618, 0.4062, 0.9618, 0.9688, 0.9383, 1.0, 0.9383, 1.0, 0.9383, 0.9688, 0.9383, 0.1562, 0.9383, 0.1875, 0.9383, 0.1875, 0.9383, 0.1562, 0.9383, 0.375, 0.9618, 0.3438, 0.9618, 0.3438, 0.9618, 0.375, 0.9618, 0.1875, 0.9383, 0.2188, 0.9383, 0.2188, 0.9383, 0.1875, 0.9383, 0.3438, 0.9618, 0.3125, 0.9618, 0.3125, 0.9618, 0.3438, 0.9618, 0.2188, 0.9383, 0.25, 0.9383, 0.25, 0.9383, 0.2188, 0.9383, 0.3125, 0.9618, 0.2812, 0.9618, 0.2812, 0.9618, 0.3125, 0.9618, 0.25, 0.9383, 0.2812, 0.9383, 0.2812, 0.9383, 0.25, 0.9383, 0.2812, 0.9618, 0.25, 0.9618, 0.25, 0.9618, 0.2812, 0.9618, 1.0, 0.9014, 1.0, 0.9383, 0.9688, 0.9383, 0.9688, 0.9014, 0.9688, 0.9014, 0.9688, 0.9383, 0.9375, 0.9383, 0.9375, 0.9014, 0.9375, 0.9014, 0.9375, 0.9383, 0.9062, 0.9383, 0.9062, 0.9014, 0.9062, 0.9014, 0.9062, 0.9383, 0.875, 0.9383, 0.875, 0.9014, 0.875, 0.9014, 0.875, 0.9383, 0.8438, 0.9383, 0.8438, 0.9014, 0.8438, 0.9014, 0.8438, 0.9383, 0.8125, 0.9383, 0.8125, 0.9014, 0.8125, 0.9014, 0.8125, 0.9383, 0.7812, 0.9383, 0.7812, 0.9014, 0.7812, 0.9014, 0.7812, 0.9383, 0.75, 0.9383, 0.75, 0.9014, 0.75, 0.9014, 0.75, 0.9383, 0.7188, 0.9383, 0.7188, 0.9014, 0.7188, 0.9014, 0.7188, 0.9383, 0.6875, 0.9383, 0.6875, 0.9014, 0.6875, 0.9014, 0.6875, 0.9383, 0.6562, 0.9383, 0.6562, 0.9014, 0.6562, 0.9014, 0.6562, 0.9383, 0.625, 0.9383, 0.625, 0.9014, 0.625, 0.9014, 0.625, 0.9383, 0.5938, 0.9383, 0.5938, 0.9014, 0.5938, 0.9014, 0.5938, 0.9383, 0.5625, 0.9383, 0.5625, 0.9014, 0.5625, 0.9014, 0.5625, 0.9383, 0.5312, 0.9383, 0.5312, 0.9014, 0.5312, 0.9014, 0.5312, 0.9383, 0.5, 0.9383, 0.5, 0.9014, 0.5, 0.9014, 0.5, 0.9383, 0.4688, 0.9383, 0.4688, 0.9014, 0.4688, 0.9014, 0.4688, 0.9383, 0.4375, 0.9383, 0.4375, 0.9014, 0.4375, 0.9014, 0.4375, 0.9383, 0.4062, 0.9383, 0.4062, 0.9014, 0.4062, 0.9014, 0.4062, 0.9383, 0.375, 0.9383, 0.375, 0.9014, 0.375, 0.9014, 0.375, 0.9383, 0.3438, 0.9383, 0.3438, 0.9014, 0.3438, 0.9014, 0.3438, 0.9383, 0.3125, 0.9383, 0.3125, 0.9014, 0.3125, 0.9014, 0.3125, 0.9383, 0.2812, 0.9383, 0.2812, 0.9014, 0.2812, 0.9014, 0.2812, 0.9383, 0.25, 0.9383, 0.25, 0.9014, 0.25, 0.9014, 0.25, 0.9383, 0.2188, 0.9383, 0.2188, 0.9014, 0.2188, 0.9014, 0.2188, 0.9383, 0.1875, 0.9383, 0.1875, 0.9014, 0.1875, 0.9014, 0.1875, 0.9383, 0.1562, 0.9383, 0.1562, 0.9014, 0.1562, 0.9014, 0.1562, 0.9383, 0.125, 0.9383, 0.125, 0.9014, 0.125, 0.9014, 0.125, 0.9383, 0.09375, 0.9383, 0.09375, 0.9014, 0.09375, 0.9014, 0.09375, 0.9383, 0.0625, 0.9383, 0.0625, 0.9014, 0.0625, 0.9014, 0.0625, 0.9383, 0.03125, 0.9383, 0.03125, 0.9014, 0.03125, 0.9014, 0.03125, 0.9383, 0.0, 0.9383, 0.0, 0.9014, 0.03125, 0.9383, 0.03125, 0.9618, 0.0, 0.9618, 0.0, 0.9383, 0.0625, 0.9383, 0.0625, 0.9618, 0.03125, 0.9618, 0.03125, 0.9383, 0.09375, 0.9383, 0.09375, 0.9618, 0.0625, 0.9618, 0.0625, 0.9383, 0.125, 0.9383, 0.125, 0.9618, 0.09375, 0.9618, 0.09375, 0.9383, 0.1562, 0.9383, 0.1562, 0.9618, 0.125, 0.9618, 0.125, 0.9383, 0.1875, 0.9383, 0.1875, 0.9618, 0.1562, 0.9618, 0.1562, 0.9383, 0.2188, 0.9383, 0.2188, 0.9618, 0.1875, 0.9618, 0.1875, 0.9383, 0.25, 0.9383, 0.25, 0.9618, 0.2188, 0.9618, 0.2188, 0.9383, 0.2812, 0.9383, 0.2812, 0.9618, 0.25, 0.9618, 0.25, 0.9383, 0.3125, 0.9383, 0.3125, 0.9618, 0.2812, 0.9618, 0.2812, 0.9383, 0.3438, 0.9383, 0.3438, 0.9618, 0.3125, 0.9618, 0.3125, 0.9383, 0.375, 0.9383, 0.375, 0.9618, 0.3438, 0.9618, 0.3438, 0.9383, 0.4062, 0.9383, 0.4062, 0.9618, 0.375, 0.9618, 0.375, 0.9383, 0.4375, 0.9383, 0.4375, 0.9618, 0.4062, 0.9618, 0.4062, 0.9383, 0.4688, 0.9383, 0.4688, 0.9618, 0.4375, 0.9618, 0.4375, 0.9383, 0.5, 0.9383, 0.5, 0.9618, 0.4688, 0.9618, 0.4688, 0.9383, 0.5312, 0.9383, 0.5312, 0.9618, 0.5, 0.9618, 0.5, 0.9383, 0.5625, 0.9383, 0.5625, 0.9618, 0.5312, 0.9618, 0.5312, 0.9383, 0.5938, 0.9383, 0.5938, 0.9618, 0.5625, 0.9618, 0.5625, 0.9383, 0.625, 0.9383, 0.625, 0.9618, 0.5938, 0.9618, 0.5938, 0.9383, 0.6562, 0.9383, 0.6562, 0.9618, 0.625, 0.9618, 0.625, 0.9383, 0.6875, 0.9383, 0.6875, 0.9618, 0.6562, 0.9618, 0.6562, 0.9383, 0.7188, 0.9383, 0.7188, 0.9618, 0.6875, 0.9618, 0.6875, 0.9383, 0.75, 0.9383, 0.75, 0.9618, 0.7188, 0.9618, 0.7188, 0.9383, 0.7812, 0.9383, 0.7812, 0.9618, 0.75, 0.9618, 0.75, 0.9383, 0.8125, 0.9383, 0.8125, 0.9618, 0.7812, 0.9618, 0.7812, 0.9383, 0.8438, 0.9383, 0.8438, 0.9618, 0.8125, 0.9618, 0.8125, 0.9383, 0.875, 0.9383, 0.875, 0.9618, 0.8438, 0.9618, 0.8438, 0.9383, 0.9062, 0.9383, 0.9062, 0.9618, 0.875, 0.9618, 0.875, 0.9383, 0.9375, 0.9383, 0.9375, 0.9618, 0.9062, 0.9618, 0.9062, 0.9383, 0.9688, 0.9383, 0.9688, 0.9618, 0.9375, 0.9618, 0.9375, 0.9383, 1.0, 0.9383, 1.0, 0.9618, 0.9688, 0.9618, 0.9688, 0.9383, 0.6875, 0.9618, 0.6562, 0.9618, 0.6562, 0.9618, 0.6875, 0.9618, 0.6562, 0.9383, 0.6875, 0.9383, 0.6875, 0.9383, 0.6562, 0.9383, 0.7188, 0.9618, 0.6875, 0.9618, 0.6875, 0.9618, 0.7188, 0.9618, 0.625, 0.9383, 0.6562, 0.9383, 0.6562, 0.9383, 0.625, 0.9383, 0.75, 0.9618, 0.7188, 0.9618, 0.7188, 0.9618, 0.75, 0.9618, 0.5938, 0.9383, 0.625, 0.9383, 0.625, 0.9383, 0.5938, 0.9383, 0.7812, 0.9618, 0.75, 0.9618, 0.75, 0.9618, 0.7812, 0.9618, 0.5625, 0.9383, 0.5938, 0.9383, 0.5938, 0.9383, 0.5625, 0.9383, 0.8125, 0.9618, 0.7812, 0.9618, 0.7812, 0.9618, 0.8125, 0.9618, 0.5312, 0.9383, 0.5625, 0.9383, 0.5625, 0.9383, 0.5312, 0.9383, 0.8438, 0.9618, 0.8125, 0.9618, 0.8125, 0.9618, 0.8438, 0.9618, 0.03125, 0.9618, 0.0, 0.9618, 0.0, 0.9618, 0.03125, 0.9618, 0.5, 0.9383, 0.5312, 0.9383, 0.5312, 0.9383, 0.5, 0.9383, 0.875, 0.9618, 0.8438, 0.9618, 0.8438, 0.9618, 0.875, 0.9618, 0.0625, 0.9618, 0.03125, 0.9618, 0.03125, 0.9618, 0.0625, 0.9618, 0.4688, 0.9383, 0.5, 0.9383, 0.5, 0.9383, 0.4688, 0.9383, 0.9062, 0.9618, 0.875, 0.9618, 0.875, 0.9618, 0.9062, 0.9618, 0.09375, 0.9618, 0.0625, 0.9618, 0.0625, 0.9618, 0.09375, 0.9618, 0.4375, 0.9383, 0.4688, 0.9383, 0.4688, 0.9383, 0.4375, 0.9383, 0.9375, 0.9618, 0.9062, 0.9618, 0.9062, 0.9618, 0.9375, 0.9618, 0.125, 0.9618, 0.09375, 0.9618, 0.09375, 0.9618, 0.125, 0.9618, 0.4062, 0.9383, 0.4375, 0.9383, 0.4375, 0.9383, 0.4062, 0.9383, 0.9688, 0.9618, 0.9375, 0.9618, 0.9375, 0.9618, 0.9688, 0.9618, 0.1562, 0.9618, 0.125, 0.9618, 0.125, 0.9618, 0.1562, 0.9618, 0.375, 0.9383, 0.4062, 0.9383, 0.4062, 0.9383, 0.375, 0.9383, 1.0, 0.9618, 0.9688, 0.9618, 0.9688, 0.9618, 1.0, 0.9618, 0.1875, 0.9618, 0.1562, 0.9618, 0.1562, 0.9618, 0.1875, 0.9618, 0.3438, 0.9383, 0.375, 0.9383, 0.375, 0.9383, 0.3438, 0.9383, 0.2188, 0.9618, 0.1875, 0.9618, 0.1875, 0.9618, 0.2188, 0.9618, 0.3125, 0.9383, 0.3438, 0.9383, 0.3438, 0.9383, 0.3125, 0.9383, 0.25, 0.9618, 0.2188, 0.9618, 0.2188, 0.9618, 0.25, 0.9618, 0.2812, 0.9383, 0.3125, 0.9383, 0.3125, 0.9383, 0.2812, 0.9383, 0.0625, 0.9014, 0.03125, 0.9014, 0.03125, 0.9014, 0.0625, 0.9014, 0.875, 0.9014, 0.8438, 0.9014, 0.8438, 0.9014, 0.875, 0.9014, 0.5, 0.8711, 0.5312, 0.8711, 0.5312, 0.8711, 0.5, 0.8711, 0.03125, 0.9014, 0.0, 0.9014, 0.0, 0.9014, 0.03125, 0.9014, 0.8438, 0.9014, 0.8125, 0.9014, 0.8125, 0.9014, 0.8438, 0.9014, 0.5312, 0.8711, 0.5625, 0.8711, 0.5625, 0.8711, 0.5312, 0.8711, 0.8125, 0.9014, 0.7812, 0.9014, 0.7812, 0.9014, 0.8125, 0.9014, 0.5625, 0.8711, 0.5938, 0.8711, 0.5938, 0.8711, 0.5625, 0.8711, 0.7812, 0.9014, 0.75, 0.9014, 0.75, 0.9014, 0.7812, 0.9014, 0.5938, 0.8711, 0.625, 0.8711, 0.625, 0.8711, 0.5938, 0.8711, 0.75, 0.9014, 0.7188, 0.9014, 0.7188, 0.9014, 0.75, 0.9014, 0.625, 0.8711, 0.6562, 0.8711, 0.6562, 0.8711, 0.625, 0.8711, 0.7188, 0.9014, 0.6875, 0.9014, 0.6875, 0.9014, 0.7188, 0.9014, 0.6562, 0.8711, 0.6875, 0.8711, 0.6875, 0.8711, 0.6562, 0.8711, 0.6875, 0.9014, 0.6562, 0.9014, 0.6562, 0.9014, 0.6875, 0.9014, 0.6875, 0.8711, 0.7188, 0.8711, 0.7188, 0.8711, 0.6875, 0.8711, 0.6562, 0.9014, 0.625, 0.9014, 0.625, 0.9014, 0.6562, 0.9014, 0.7188, 0.8711, 0.75, 0.8711, 0.75, 0.8711, 0.7188, 0.8711, 0.625, 0.9014, 0.5938, 0.9014, 0.5938, 0.9014, 0.625, 0.9014, 0.75, 0.8711, 0.7812, 0.8711, 0.7812, 0.8711, 0.75, 0.8711, 0.5938, 0.9014, 0.5625, 0.9014, 0.5625, 0.9014, 0.5938, 0.9014, 0.7812, 0.8711, 0.8125, 0.8711, 0.8125, 0.8711, 0.7812, 0.8711, 0.5625, 0.9014, 0.5312, 0.9014, 0.5312, 0.9014, 0.5625, 0.9014, 0.8125, 0.8711, 0.8438, 0.8711, 0.8438, 0.8711, 0.8125, 0.8711, 0.0, 0.8711, 0.03125, 0.8711, 0.03125, 0.8711, 0.0, 0.8711, 0.5312, 0.9014, 0.5, 0.9014, 0.5, 0.9014, 0.5312, 0.9014, 0.8438, 0.8711, 0.875, 0.8711, 0.875, 0.8711, 0.8438, 0.8711, 0.03125, 0.8711, 0.0625, 0.8711, 0.0625, 0.8711, 0.03125, 0.8711, 0.5, 0.9014, 0.4688, 0.9014, 0.4688, 0.9014, 0.5, 0.9014, 0.875, 0.8711, 0.9062, 0.8711, 0.9062, 0.8711, 0.875, 0.8711, 0.0625, 0.8711, 0.09375, 0.8711, 0.09375, 0.8711, 0.0625, 0.8711, 0.4688, 0.9014, 0.4375, 0.9014, 0.4375, 0.9014, 0.4688, 0.9014, 1.0, 0.8388, 1.0, 0.8711, 0.9687, 0.8711, 0.9688, 0.8388, 0.9688, 0.8388, 0.9687, 0.8711, 0.9375, 0.8711, 0.9375, 0.8388, 0.9375, 0.8388, 0.9375, 0.8711, 0.9062, 0.8711, 0.9062, 0.8388, 0.9062, 0.8388, 0.9062, 0.8711, 0.875, 0.8711, 0.875, 0.8388, 0.875, 0.8388, 0.875, 0.8711, 0.8438, 0.8711, 0.8438, 0.8388, 0.8438, 0.8388, 0.8438, 0.8711, 0.8125, 0.8711, 0.8125, 0.8388, 0.8125, 0.8388, 0.8125, 0.8711, 0.7812, 0.8711, 0.7812, 0.8388, 0.7812, 0.8388, 0.7812, 0.8711, 0.75, 0.8711, 0.75, 0.8388, 0.75, 0.8388, 0.75, 0.8711, 0.7188, 0.8711, 0.7188, 0.8388, 0.7188, 0.8388, 0.7188, 0.8711, 0.6875, 0.8711, 0.6875, 0.8388, 0.6875, 0.8388, 0.6875, 0.8711, 0.6562, 0.8711, 0.6562, 0.8388, 0.6562, 0.8388, 0.6562, 0.8711, 0.625, 0.8711, 0.625, 0.8388, 0.625, 0.8388, 0.625, 0.8711, 0.5938, 0.8711, 0.5938, 0.8388, 0.5938, 0.8388, 0.5938, 0.8711, 0.5625, 0.8711, 0.5625, 0.8388, 0.5625, 0.8388, 0.5625, 0.8711, 0.5312, 0.8711, 0.5312, 0.8388, 0.5312, 0.8388, 0.5312, 0.8711, 0.5, 0.8711, 0.5, 0.8388, 0.5, 0.8388, 0.5, 0.8711, 0.4688, 0.8711, 0.4688, 0.8388, 0.4688, 0.8388, 0.4688, 0.8711, 0.4375, 0.8711, 0.4375, 0.8388, 0.4375, 0.8388, 0.4375, 0.8711, 0.4062, 0.8711, 0.4062, 0.8388, 0.4062, 0.8388, 0.4062, 0.8711, 0.375, 0.8711, 0.375, 0.8388, 0.375, 0.8388, 0.375, 0.8711, 0.3438, 0.8711, 0.3438, 0.8388, 0.3438, 0.8388, 0.3438, 0.8711, 0.3125, 0.8711, 0.3125, 0.8388, 0.3125, 0.8388, 0.3125, 0.8711, 0.2812, 0.8711, 0.2812, 0.8388, 0.2812, 0.8388, 0.2812, 0.8711, 0.25, 0.8711, 0.25, 0.8388, 0.25, 0.8388, 0.25, 0.8711, 0.2188, 0.8711, 0.2188, 0.8388, 0.2188, 0.8388, 0.2188, 0.8711, 0.1875, 0.8711, 0.1875, 0.8388, 0.1875, 0.8388, 0.1875, 0.8711, 0.1562, 0.8711, 0.1562, 0.8388, 0.1562, 0.8388, 0.1562, 0.8711, 0.125, 0.8711, 0.125, 0.8388, 0.125, 0.8388, 0.125, 0.8711, 0.09375, 0.8711, 0.09375, 0.8388, 0.09375, 0.8388, 0.09375, 0.8711, 0.0625, 0.8711, 0.0625, 0.8388, 0.0625, 0.8388, 0.0625, 0.8711, 0.03125, 0.8711, 0.03125, 0.8388, 0.03125, 0.8388, 0.03125, 0.8711, 0.0, 0.8711, 0.0, 0.8388, 0.03125, 0.8711, 0.03125, 0.9014, 0.0, 0.9014, 0.0, 0.8711, 0.0625, 0.8711, 0.0625, 0.9014, 0.03125, 0.9014, 0.03125, 0.8711, 0.09375, 0.8711, 0.09375, 0.9014, 0.0625, 0.9014, 0.0625, 0.8711, 0.125, 0.8711, 0.125, 0.9014, 0.09375, 0.9014, 0.09375, 0.8711, 0.1562, 0.8711, 0.1562, 0.9014, 0.125, 0.9014, 0.125, 0.8711, 0.1875, 0.8711, 0.1875, 0.9014, 0.1562, 0.9014, 0.1562, 0.8711, 0.2188, 0.8711, 0.2188, 0.9014, 0.1875, 0.9014, 0.1875, 0.8711, 0.25, 0.8711, 0.25, 0.9014, 0.2188, 0.9014, 0.2188, 0.8711, 0.2812, 0.8711, 0.2812, 0.9014, 0.25, 0.9014, 0.25, 0.8711, 0.3125, 0.8711, 0.3125, 0.9014, 0.2812, 0.9014, 0.2812, 0.8711, 0.3438, 0.8711, 0.3438, 0.9014, 0.3125, 0.9014, 0.3125, 0.8711, 0.375, 0.8711, 0.375, 0.9014, 0.3438, 0.9014, 0.3438, 0.8711, 0.4062, 0.8711, 0.4062, 0.9014, 0.375, 0.9014, 0.375, 0.8711, 0.4375, 0.8711, 0.4375, 0.9014, 0.4062, 0.9014, 0.4062, 0.8711, 0.4688, 0.8711, 0.4688, 0.9014, 0.4375, 0.9014, 0.4375, 0.8711, 0.5, 0.8711, 0.5, 0.9014, 0.4688, 0.9014, 0.4688, 0.8711, 0.5312, 0.8711, 0.5312, 0.9014, 0.5, 0.9014, 0.5, 0.8711, 0.5625, 0.8711, 0.5625, 0.9014, 0.5312, 0.9014, 0.5312, 0.8711, 0.5938, 0.8711, 0.5938, 0.9014, 0.5625, 0.9014, 0.5625, 0.8711, 0.625, 0.8711, 0.625, 0.9014, 0.5938, 0.9014, 0.5938, 0.8711, 0.6562, 0.8711, 0.6562, 0.9014, 0.625, 0.9014, 0.625, 0.8711, 0.6875, 0.8711, 0.6875, 0.9014, 0.6562, 0.9014, 0.6562, 0.8711, 0.7188, 0.8711, 0.7188, 0.9014, 0.6875, 0.9014, 0.6875, 0.8711, 0.75, 0.8711, 0.75, 0.9014, 0.7188, 0.9014, 0.7188, 0.8711, 0.7812, 0.8711, 0.7812, 0.9014, 0.75, 0.9014, 0.75, 0.8711, 0.8125, 0.8711, 0.8125, 0.9014, 0.7812, 0.9014, 0.7812, 0.8711, 0.8438, 0.8711, 0.8438, 0.9014, 0.8125, 0.9014, 0.8125, 0.8711, 0.875, 0.8711, 0.875, 0.9014, 0.8438, 0.9014, 0.8438, 0.8711, 0.9062, 0.8711, 0.9062, 0.9014, 0.875, 0.9014, 0.875, 0.8711, 0.9375, 0.8711, 0.9375, 0.9014, 0.9062, 0.9014, 0.9062, 0.8711, 0.9687, 0.8711, 0.9688, 0.9014, 0.9375, 0.9014, 0.9375, 0.8711, 1.0, 0.8711, 1.0, 0.9014, 0.9688, 0.9014, 0.9687, 0.8711, 0.4688, 0.8711, 0.5, 0.8711, 0.5, 0.8711, 0.4688, 0.8711, 0.9062, 0.9014, 0.875, 0.9014, 0.875, 0.9014, 0.9062, 0.9014, 0.09375, 0.9014, 0.0625, 0.9014, 0.0625, 0.9014, 0.09375, 0.9014, 0.4375, 0.8711, 0.4688, 0.8711, 0.4688, 0.8711, 0.4375, 0.8711, 0.9375, 0.9014, 0.9062, 0.9014, 0.9062, 0.9014, 0.9375, 0.9014, 0.125, 0.9014, 0.09375, 0.9014, 0.09375, 0.9014, 0.125, 0.9014, 0.4062, 0.8711, 0.4375, 0.8711, 0.4375, 0.8711, 0.4062, 0.8711, 0.9688, 0.9014, 0.9375, 0.9014, 0.9375, 0.9014, 0.9688, 0.9014, 0.1562, 0.9014, 0.125, 0.9014, 0.125, 0.9014, 0.1562, 0.9014, 0.375, 0.8711, 0.4062, 0.8711, 0.4062, 0.8711, 0.375, 0.8711, 1.0, 0.9014, 0.9688, 0.9014, 0.9688, 0.9014, 1.0, 0.9014, 0.1875, 0.9014, 0.1562, 0.9014, 0.1562, 0.9014, 0.1875, 0.9014, 0.3438, 0.8711, 0.375, 0.8711, 0.375, 0.8711, 0.3438, 0.8711, 0.2188, 0.9014, 0.1875, 0.9014, 0.1875, 0.9014, 0.2188, 0.9014, 0.3125, 0.8711, 0.3438, 0.8711, 0.3438, 0.8711, 0.3125, 0.8711, 0.25, 0.9014, 0.2188, 0.9014, 0.2188, 0.9014, 0.25, 0.9014, 0.2812, 0.8711, 0.3125, 0.8711, 0.3125, 0.8711, 0.2812, 0.8711, 0.2812, 0.9014, 0.25, 0.9014, 0.25, 0.9014, 0.2812, 0.9014, 0.25, 0.8711, 0.2812, 0.8711, 0.2812, 0.8711, 0.25, 0.8711, 0.3125, 0.9014, 0.2812, 0.9014, 0.2812, 0.9014, 0.3125, 0.9014, 0.2188, 0.8711, 0.25, 0.8711, 0.25, 0.8711, 0.2188, 0.8711, 0.3438, 0.9014, 0.3125, 0.9014, 0.3125, 0.9014, 0.3438, 0.9014, 0.1875, 0.8711, 0.2188, 0.8711, 0.2188, 0.8711, 0.1875, 0.8711, 0.375, 0.9014, 0.3438, 0.9014, 0.3438, 0.9014, 0.375, 0.9014, 0.1562, 0.8711, 0.1875, 0.8711, 0.1875, 0.8711, 0.1562, 0.8711, 0.9687, 0.8711, 1.0, 0.8711, 1.0, 0.8711, 0.9687, 0.8711, 0.4062, 0.9014, 0.375, 0.9014, 0.375, 0.9014, 0.4062, 0.9014, 0.125, 0.8711, 0.1562, 0.8711, 0.1562, 0.8711, 0.125, 0.8711, 0.9375, 0.8711, 0.9687, 0.8711, 0.9687, 0.8711, 0.9375, 0.8711, 0.4375, 0.9014, 0.4062, 0.9014, 0.4062, 0.9014, 0.4375, 0.9014, 0.09375, 0.8711, 0.125, 0.8711, 0.125, 0.8711, 0.09375, 0.8711, 0.9062, 0.8711, 0.9375, 0.8711, 0.9375, 0.8711, 0.9062, 0.8711, 0.2188, 0.8388, 0.1875, 0.8388, 0.1875, 0.8388, 0.2188, 0.8388, 0.625, 0.8388, 0.5938, 0.8388, 0.5938, 0.8388, 0.625, 0.8388, 0.1875, 0.8388, 0.1562, 0.8388, 0.1562, 0.8388, 0.1875, 0.8388, 0.5938, 0.8388, 0.5625, 0.8388, 0.5625, 0.8388, 0.5938, 0.8388, 1.0, 0.8388, 0.9688, 0.8388, 0.9688, 0.8388, 1.0, 0.8388, 0.1562, 0.8388, 0.125, 0.8388, 0.125, 0.8388, 0.1562, 0.8388, 0.5625, 0.8388, 0.5312, 0.8388, 0.5312, 0.8388, 0.5625, 0.8388, 0.9688, 0.8388, 0.9375, 0.8388, 0.9375, 0.8388, 0.9688, 0.8388, 0.125, 0.8388, 0.09375, 0.8388, 0.09375, 0.8388, 0.125, 0.8388, 0.5312, 0.8388, 0.5, 0.8388, 0.5, 0.8388, 0.5312, 0.8388, 0.9375, 0.8388, 0.9062, 0.8388, 0.9062, 0.8388, 0.9375, 0.8388, 0.09375, 0.8388, 0.0625, 0.8388, 0.0625, 0.8388, 0.09375, 0.8388, 0.5, 0.8388, 0.4688, 0.8388, 0.4688, 0.8388, 0.5, 0.8388, 0.9062, 0.8388, 0.875, 0.8388, 0.875, 0.8388, 0.9062, 0.8388, 0.0625, 0.8388, 0.03125, 0.8388, 0.03125, 0.8388, 0.0625, 0.8388, 0.4688, 0.8388, 0.4375, 0.8388, 0.4375, 0.8388, 0.4688, 0.8388, 0.875, 0.8388, 0.8438, 0.8388, 0.8438, 0.8388, 0.875, 0.8388, 0.03125, 0.8388, 0.0, 0.8388, 0.0, 0.8388, 0.03125, 0.8388, 0.4375, 0.8388, 0.4062, 0.8388, 0.4062, 0.8388, 0.4375, 0.8388, 0.8438, 0.8388, 0.8125, 0.8388, 0.8125, 0.8388, 0.8438, 0.8388, 0.4062, 0.8388, 0.375, 0.8388, 0.375, 0.8388, 0.4062, 0.8388, 0.8125, 0.8388, 0.7812, 0.8388, 0.7812, 0.8388, 0.8125, 0.8388, 0.375, 0.8388, 0.3438, 0.8388, 0.3438, 0.8388, 0.375, 0.8388, 0.7812, 0.8388, 0.75, 0.8388, 0.75, 0.8388, 0.7812, 0.8388, 0.3438, 0.8388, 0.3125, 0.8388, 0.3125, 0.8388, 0.3438, 0.8388, 0.75, 0.8388, 0.7188, 0.8388, 0.7188, 0.8388, 0.75, 0.8388, 0.3125, 0.8388, 0.2812, 0.8388, 0.2812, 0.8388, 0.3125, 0.8388, 0.7188, 0.8388, 0.6875, 0.8388, 0.6875, 0.8388, 0.7188, 0.8388, 0.2812, 0.8388, 0.25, 0.8388, 0.25, 0.8388, 0.2812, 0.8388, 0.6875, 0.8388, 0.6562, 0.8388, 0.6562, 0.8388, 0.6875, 0.8388, 0.25, 0.8388, 0.2188, 0.8388, 0.2188, 0.8388, 0.25, 0.8388, 0.6562, 0.8388, 0.625, 0.8388, 0.625, 0.8388, 0.6562, 0.8388, 0.75, 0.49, 0.7968, 0.4854, 0.8418, 0.4717, 0.8833, 0.4496, 0.9197, 0.4197, 0.9496, 0.3833, 0.9717, 0.3418, 0.9854, 0.2968, 0.99, 0.25, 0.9854, 0.2032, 0.9717, 0.1582, 0.9496, 0.1167, 0.9197, 0.08029, 0.8833, 0.05045, 0.8418, 0.02827, 0.7968, 0.01461, 0.75, 0.01, 0.7032, 0.01461, 0.6582, 0.02827, 0.6167, 0.05045, 0.5803, 0.08029, 0.5504, 0.1167, 0.5283, 0.1582, 0.5146, 0.2032, 0.51, 0.25, 0.5146, 0.2968, 0.5283, 0.3418, 0.5504, 0.3833, 0.5803, 0.4197, 0.6167, 0.4496, 0.6582, 0.4717, 0.7032, 0.4854, 0.03125, 0.5, 0.03125, 0.8388, 0.0, 0.8388, 0.0, 0.5, 0.0625, 0.5, 0.0625, 0.8388, 0.03125, 0.8388, 0.03125, 0.5, 0.09375, 0.5, 0.09375, 0.8388, 0.0625, 0.8388, 0.0625, 0.5, 0.125, 0.5, 0.125, 0.8388, 0.09375, 0.8388, 0.09375, 0.5, 0.1562, 0.5, 0.1562, 0.8388, 0.125, 0.8388, 0.125, 0.5, 0.1875, 0.5, 0.1875, 0.8388, 0.1562, 0.8388, 0.1562, 0.5, 0.2188, 0.5, 0.2188, 0.8388, 0.1875, 0.8388, 0.1875, 0.5, 0.25, 0.5, 0.25, 0.8388, 0.2188, 0.8388, 0.2188, 0.5, 0.2812, 0.5, 0.2812, 0.8388, 0.25, 0.8388, 0.25, 0.5, 0.3125, 0.5, 0.3125, 0.8388, 0.2812, 0.8388, 0.2812, 0.5, 0.3438, 0.5, 0.3438, 0.8388, 0.3125, 0.8388, 0.3125, 0.5, 0.375, 0.5, 0.375, 0.8388, 0.3438, 0.8388, 0.3438, 0.5, 0.4062, 0.5, 0.4062, 0.8388, 0.375, 0.8388, 0.375, 0.5, 0.4375, 0.5, 0.4375, 0.8388, 0.4062, 0.8388, 0.4062, 0.5, 0.4688, 0.5, 0.4688, 0.8388, 0.4375, 0.8388, 0.4375, 0.5, 0.5, 0.5, 0.5, 0.8388, 0.4688, 0.8388, 0.4688, 0.5, 0.5312, 0.5, 0.5312, 0.8388, 0.5, 0.8388, 0.5, 0.5, 0.5625, 0.5, 0.5625, 0.8388, 0.5312, 0.8388, 0.5312, 0.5, 0.5938, 0.5, 0.5938, 0.8388, 0.5625, 0.8388, 0.5625, 0.5, 0.625, 0.5, 0.625, 0.8388, 0.5938, 0.8388, 0.5938, 0.5, 0.6562, 0.5, 0.6562, 0.8388, 0.625, 0.8388, 0.625, 0.5, 0.6875, 0.5, 0.6875, 0.8388, 0.6562, 0.8388, 0.6562, 0.5, 0.7188, 0.5, 0.7188, 0.8388, 0.6875, 0.8388, 0.6875, 0.5, 0.75, 0.5, 0.75, 0.8388, 0.7188, 0.8388, 0.7188, 0.5, 0.7812, 0.5, 0.7812, 0.8388, 0.75, 0.8388, 0.75, 0.5, 0.8125, 0.5, 0.8125, 0.8388, 0.7812, 0.8388, 0.7812, 0.5, 0.8438, 0.5, 0.8438, 0.8388, 0.8125, 0.8388, 0.8125, 0.5, 0.875, 0.5, 0.875, 0.8388, 0.8438, 0.8388, 0.8438, 0.5, 0.9062, 0.5, 0.9062, 0.8388, 0.875, 0.8388, 0.875, 0.5, 0.9375, 0.5, 0.9375, 0.8388, 0.9062, 0.8388, 0.9062, 0.5, 0.9688, 0.5, 0.9688, 0.8388, 0.9375, 0.8388, 0.9375, 0.5, 1.0, 0.5, 1.0, 0.8388, 0.9688, 0.8388, 0.9688, 0.5, 0.25, 0.3605, 0.2716, 0.3584, 0.2968, 0.4854, 0.25, 0.49, 0.2716, 0.3584, 0.2923, 0.3521, 0.3418, 0.4717, 0.2968, 0.4854, 0.2923, 0.3521, 0.3114, 0.3419, 0.3833, 0.4496, 0.3418, 0.4717, 0.3114, 0.3419, 0.3281, 0.3281, 0.4197, 0.4197, 0.3833, 0.4496, 0.3281, 0.3281, 0.3419, 0.3114, 0.4496, 0.3833, 0.4197, 0.4197, 0.3419, 0.3114, 0.3521, 0.2923, 0.4717, 0.3418, 0.4496, 0.3833, 0.3521, 0.2923, 0.3584, 0.2716, 0.4854, 0.2968, 0.4717, 0.3418, 0.3584, 0.2716, 0.3605, 0.25, 0.49, 0.25, 0.4854, 0.2968, 0.3605, 0.25, 0.3584, 0.2284, 0.4854, 0.2032, 0.49, 0.25, 0.3584, 0.2284, 0.3521, 0.2077, 0.4717, 0.1582, 0.4854, 0.2032, 0.3521, 0.2077, 0.3419, 0.1886, 0.4496, 0.1167, 0.4717, 0.1582, 0.3419, 0.1886, 0.3281, 0.1719, 0.4197, 0.08029, 0.4496, 0.1167, 0.3281, 0.1719, 0.3114, 0.1581, 0.3833, 0.05045, 0.4197, 0.08029, 0.3114, 0.1581, 0.2923, 0.1479, 0.3418, 0.02827, 0.3833, 0.05045, 0.2923, 0.1479, 0.2716, 0.1416, 0.2968, 0.01461, 0.3418, 0.02827, 0.2716, 0.1416, 0.25, 0.1395, 0.25, 0.01, 0.2968, 0.01461, 0.25, 0.1395, 0.2284, 0.1416, 0.2032, 0.01461, 0.25, 0.01, 0.2284, 0.1416, 0.2077, 0.1479, 0.1582, 0.02827, 0.2032, 0.01461, 0.2077, 0.1479, 0.1886, 0.1581, 0.1167, 0.05045, 0.1582, 0.02827, 0.1886, 0.1581, 0.1719, 0.1719, 0.08029, 0.08029, 0.1167, 0.05045, 0.1719, 0.1719, 0.1581, 0.1886, 0.05045, 0.1167, 0.08029, 0.08029, 0.1581, 0.1886, 0.1479, 0.2077, 0.02827, 0.1582, 0.05045, 0.1167, 0.1479, 0.2077, 0.1416, 0.2284, 0.01461, 0.2032, 0.02827, 0.1582, 0.1416, 0.2284, 0.1395, 0.25, 0.01, 0.25, 0.01461, 0.2032, 0.1395, 0.25, 0.1416, 0.2716, 0.01461, 0.2968, 0.01, 0.25, 0.1416, 0.2716, 0.1479, 0.2923, 0.02827, 0.3418, 0.01461, 0.2968, 0.1479, 0.2923, 0.1581, 0.3114, 0.05045, 0.3833, 0.02827, 0.3418, 0.1581, 0.3114, 0.1719, 0.3281, 0.08029, 0.4197, 0.05045, 0.3833, 0.1719, 0.3281, 0.1886, 0.3419, 0.1167, 0.4496, 0.08029, 0.4197, 0.1886, 0.3419, 0.2077, 0.3521, 0.1582, 0.4717, 0.1167, 0.4496, 0.2077, 0.3521, 0.2284, 0.3584, 0.2032, 0.4854, 0.1582, 0.4717, 0.2284, 0.3584, 0.25, 0.3605, 0.25, 0.49, 0.2032, 0.4854, 0.2716, 0.3584, 0.25, 0.3605, 0.2284, 0.3584, 0.2077, 0.3521, 0.1886, 0.3419, 0.1719, 0.3281, 0.1581, 0.3114, 0.1479, 0.2923, 0.1416, 0.2716, 0.1395, 0.25, 0.1416, 0.2284, 0.1479, 0.2077, 0.1581, 0.1886, 0.1719, 0.1719, 0.1886, 0.1581, 0.2077, 0.1479, 0.2284, 0.1416, 0.25, 0.1395, 0.2716, 0.1416, 0.2923, 0.1479, 0.3114, 0.1581, 0.3281, 0.1719, 0.3419, 0.1886, 0.3521, 0.2077, 0.3584, 0.2284, 0.3605, 0.25, 0.3584, 0.2716, 0.3521, 0.2923, 0.3419, 0.3114, 0.3281, 0.3281, 0.3114, 0.3419, 0.2923, 0.3521, 0.1479, 0.2923, 0.1416, 0.2716, 0.1416, 0.2716, 0.1479, 0.2923, 0.3114, 0.1581, 0.3281, 0.1719, 0.3281, 0.1719, 0.3114, 0.1581, 0.1581, 0.3114, 0.1479, 0.2923, 0.1479, 0.2923, 0.1581, 0.3114, 0.2923, 0.1479, 0.3114, 0.1581, 0.3114, 0.1581, 0.2923, 0.1479, 0.2716, 0.3584, 0.25, 0.3605, 0.25, 0.3605, 0.2716, 0.3584, 0.1719, 0.3281, 0.1581, 0.3114, 0.1581, 0.3114, 0.1719, 0.3281, 0.2716, 0.1416, 0.2923, 0.1479, 0.2923, 0.1479, 0.2716, 0.1416, 0.2923, 0.3521, 0.2716, 0.3584, 0.2716, 0.3584, 0.2923, 0.3521, 0.1886, 0.3419, 0.1719, 0.3281, 0.1719, 0.3281, 0.1886, 0.3419, 0.25, 0.1395, 0.2716, 0.1416, 0.2716, 0.1416, 0.25, 0.1395, 0.3114, 0.3419, 0.2923, 0.3521, 0.2923, 0.3521, 0.3114, 0.3419, 0.2077, 0.3521, 0.1886, 0.3419, 0.1886, 0.3419, 0.2077, 0.3521, 0.2284, 0.1416, 0.25, 0.1395, 0.25, 0.1395, 0.2284, 0.1416, 0.3281, 0.3281, 0.3114, 0.3419, 0.3114, 0.3419, 0.3281, 0.3281, 0.2284, 0.3584, 0.2077, 0.3521, 0.2077, 0.3521, 0.2284, 0.3584, 0.2077, 0.1479, 0.2284, 0.1416, 0.2284, 0.1416, 0.2077, 0.1479, 0.3419, 0.3114, 0.3281, 0.3281, 0.3281, 0.3281, 0.3419, 0.3114, 0.25, 0.3605, 0.2284, 0.3584, 0.2284, 0.3584, 0.25, 0.3605, 0.1886, 0.1581, 0.2077, 0.1479, 0.2077, 0.1479, 0.1886, 0.1581, 0.3521, 0.2923, 0.3419, 0.3114, 0.3419, 0.3114, 0.3521, 0.2923, 0.1719, 0.1719, 0.1886, 0.1581, 0.1886, 0.1581, 0.1719, 0.1719, 0.3584, 0.2716, 0.3521, 0.2923, 0.3521, 0.2923, 0.3584, 0.2716, 0.1581, 0.1886, 0.1719, 0.1719, 0.1719, 0.1719, 0.1581, 0.1886, 0.3605, 0.25, 0.3584, 0.2716, 0.3584, 0.2716, 0.3605, 0.25, 0.1479, 0.2077, 0.1581, 0.1886, 0.1581, 0.1886, 0.1479, 0.2077, 0.3584, 0.2284, 0.3605, 0.25, 0.3605, 0.25, 0.3584, 0.2284, 0.1416, 0.2284, 0.1479, 0.2077, 0.1479, 0.2077, 0.1416, 0.2284, 0.3521, 0.2077, 0.3584, 0.2284, 0.3584, 0.2284, 0.3521, 0.2077, 0.1395, 0.25, 0.1416, 0.2284, 0.1416, 0.2284, 0.1395, 0.25, 0.3419, 0.1886, 0.3521, 0.2077, 0.3521, 0.2077, 0.3419, 0.1886, 0.1416, 0.2716, 0.1395, 0.25, 0.1395, 0.25, 0.1416, 0.2716])
me_cylinder.materials.append(mat_piston)
me_cylinder.update()
me_control_panel = bpy.data.meshes.new('Control Panel')
me_control_panel.from_pydata([(-0.2955, -0.2955, -0.0178), (-0.2955, -0.2955, 0.05431), (-0.2955, 0.1049, -0.0178), (-0.2955, 0.1049, 0.05431), (0.001558, -0.2955, -0.0178), (0.001558, -0.2955, 0.05431), (0.001558, 0.1049, -0.0178), (0.001558, 0.1049, 0.05431)], [], [(0, 1, 3, 2), (2, 3, 7, 6), (6, 7, 5, 4), (4, 5, 1, 0), (2, 6, 4, 0), (7, 3, 1, 5)])
_uv = me_control_panel.uv_layers.new(name='UVMap')
_uv.uv.foreach_set('vector', [0.375, 0.0, 0.625, 0.0, 0.625, 0.1694, 0.375, 0.1694, 0.375, 0.1694, 0.625, 0.1694, 0.625, 0.5806, 0.375, 0.5806, 0.375, 0.5806, 0.625, 0.5806, 0.625, 0.75, 0.375, 0.75, 0.375, 0.75, 0.625, 0.75, 0.625, 1.0, 0.375, 1.0, 0.125, 0.5806, 0.375, 0.5806, 0.375, 0.75, 0.125, 0.75, 0.625, 0.5806, 0.875, 0.5806, 0.875, 0.75, 0.625, 0.75])
me_control_panel.materials.append(mat_control_panel)
me_control_panel.update()
me_cube_005 = bpy.data.meshes.new('Cube.005')
me_cube_005.from_pydata([(0.01983, -0.06104, 0.004167), (-0.05192, -0.03773, 0.004167), (-0.05192, 0.03773, 0.004167), (0.01983, 0.06104, 0.004167), (0.06418, 1.49e-08, 0.004166), (6.706e-08, 1.49e-08, 0.04383), (0.06825, -0.02217, -0.02793), (0.06825, 0.02217, -0.02793), (6.706e-08, -0.07176, -0.02793), (0.04218, -0.05805, -0.02793), (-0.06825, -0.02217, -0.02793), (-0.04218, -0.05805, -0.02793), (-0.04218, 0.05805, -0.02793), (-0.06825, 0.02217, -0.02793), (0.04218, 0.05805, -0.02793), (6.706e-08, 0.07176, -0.02793), (0.04938, -0.03588, 0.009801), (-0.01886, -0.05805, 0.009801), (-0.06104, 1.49e-08, 0.009801), (-0.01886, 0.05805, 0.009801), (0.04938, 0.03588, 0.009801), (0.01166, -0.03588, 0.03312), (0.03773, 1.49e-08, 0.03312), (-0.03052, -0.02217, 0.03312), (-0.03052, 0.02217, 0.03312), (0.01166, 0.03588, 0.03312)], [], [(0, 16, 21), (1, 17, 23), (2, 18, 24), (3, 19, 25), (4, 20, 22), (22, 25, 5), (22, 20, 25), (20, 3, 25), (25, 24, 5), (25, 19, 24), (19, 2, 24), (24, 23, 5), (24, 18, 23), (18, 1, 23), (23, 21, 5), (23, 17, 21), (17, 0, 21), (21, 22, 5), (21, 16, 22), (16, 4, 22), (7, 20, 4), (7, 14, 20), (14, 3, 20), (15, 19, 3), (15, 12, 19), (12, 2, 19), (13, 18, 2), (13, 10, 18), (10, 1, 18), (11, 17, 1), (11, 8, 17), (8, 0, 17), (9, 16, 0), (9, 6, 16), (6, 4, 16), (14, 15, 3), (7, 6, 9, 8, 11, 10, 13, 12, 15, 14), (12, 13, 2), (10, 11, 1), (8, 9, 0), (6, 7, 4)])
me_cube_005.polygons.foreach_set('use_smooth', [True] * 41)
_uv = me_cube_005.uv_layers.new(name='UVMap')
_uv.uv.foreach_set('vector', [0.1818, 0.3149, 0.2727, 0.3149, 0.2273, 0.3937, 0.0, 0.3149, 0.09091, 0.3149, 0.04546, 0.3937, 0.7273, 0.3149, 0.8182, 0.3149, 0.7727, 0.3937, 0.5455, 0.3149, 0.6364, 0.3149, 0.5909, 0.3937, 0.3636, 0.3149, 0.4545, 0.3149, 0.4091, 0.3937, 0.4091, 0.3937, 0.5, 0.3937, 0.4545, 0.4724, 0.4091, 0.3937, 0.4545, 0.3149, 0.5, 0.3937, 0.4545, 0.3149, 0.5455, 0.3149, 0.5, 0.3937, 0.5909, 0.3937, 0.6818, 0.3937, 0.6364, 0.4724, 0.5909, 0.3937, 0.6364, 0.3149, 0.6818, 0.3937, 0.6364, 0.3149, 0.7273, 0.3149, 0.6818, 0.3937, 0.7727, 0.3937, 0.8636, 0.3937, 0.8182, 0.4724, 0.7727, 0.3937, 0.8182, 0.3149, 0.8636, 0.3937, 0.8182, 0.3149, 0.9091, 0.3149, 0.8636, 0.3937, 0.04546, 0.3937, 0.1364, 0.3937, 0.09091, 0.4724, 0.04546, 0.3937, 0.09091, 0.3149, 0.1364, 0.3937, 0.09091, 0.3149, 0.1818, 0.3149, 0.1364, 0.3937, 0.2273, 0.3937, 0.3182, 0.3937, 0.2727, 0.4724, 0.2273, 0.3937, 0.2727, 0.3149, 0.3182, 0.3937, 0.2727, 0.3149, 0.3636, 0.3149, 0.3182, 0.3937, 0.4091, 0.2362, 0.4545, 0.3149, 0.3636, 0.3149, 0.4091, 0.2362, 0.5, 0.2362, 0.4545, 0.3149, 0.5, 0.2362, 0.5455, 0.3149, 0.4545, 0.3149, 0.5909, 0.2362, 0.6364, 0.3149, 0.5455, 0.3149, 0.5909, 0.2362, 0.6818, 0.2362, 0.6364, 0.3149, 0.6818, 0.2362, 0.7273, 0.3149, 0.6364, 0.3149, 0.7727, 0.2362, 0.8182, 0.3149, 0.7273, 0.3149, 0.7727, 0.2362, 0.8636, 0.2362, 0.8182, 0.3149, 0.8636, 0.2362, 0.9091, 0.3149, 0.8182, 0.3149, 0.04546, 0.2362, 0.09091, 0.3149, 0.0, 0.3149, 0.04546, 0.2362, 0.1364, 0.2362, 0.09091, 0.3149, 0.1364, 0.2362, 0.1818, 0.3149, 0.09091, 0.3149, 0.2273, 0.2362, 0.2727, 0.3149, 0.1818, 0.3149, 0.2273, 0.2362, 0.3182, 0.2362, 0.2727, 0.3149, 0.3182, 0.2362, 0.3636, 0.3149, 0.2727, 0.3149, 0.5, 0.2362, 0.5909, 0.2362, 0.5455, 0.3149, 0.4091, 0.2362, 0.3182, 0.2362, 0.2273, 0.2362, 0.1364, 0.2362, 0.04546, 0.2362, 0.8636, 0.2362, 0.7727, 0.2362, 0.6818, 0.2362, 0.5909, 0.2362, 0.5, 0.2362, 0.6818, 0.2362, 0.7727, 0.2362, 0.7273, 0.3149, 0.8636, 0.2362, 0.9545, 0.2362, 0.9091, 0.3149, 0.1364, 0.2362, 0.2273, 0.2362, 0.1818, 0.3149, 0.3182, 0.2362, 0.4091, 0.2362, 0.3636, 0.3149])
me_cube_005.materials.append(mat_blue_light)
me_cube_005.update()
me_cube_006 = bpy.data.meshes.new('Cube.006')
me_cube_006.from_pydata([(0.01983, -0.06104, 0.004167), (-0.05192, -0.03773, 0.004167), (-0.05192, 0.03773, 0.004167), (0.01983, 0.06104, 0.004167), (0.06418, 1.49e-08, 0.004166), (6.706e-08, 1.49e-08, 0.04383), (0.06825, -0.02217, -0.02793), (0.06825, 0.02217, -0.02793), (6.706e-08, -0.07176, -0.02793), (0.04218, -0.05805, -0.02793), (-0.06825, -0.02217, -0.02793), (-0.04218, -0.05805, -0.02793), (-0.04218, 0.05805, -0.02793), (-0.06825, 0.02217, -0.02793), (0.04218, 0.05805, -0.02793), (6.706e-08, 0.07176, -0.02793), (0.04938, -0.03588, 0.009801), (-0.01886, -0.05805, 0.009801), (-0.06104, 1.49e-08, 0.009801), (-0.01886, 0.05805, 0.009801), (0.04938, 0.03588, 0.009801), (0.01166, -0.03588, 0.03312), (0.03773, 1.49e-08, 0.03312), (-0.03052, -0.02217, 0.03312), (-0.03052, 0.02217, 0.03312), (0.01166, 0.03588, 0.03312)], [], [(0, 16, 21), (1, 17, 23), (2, 18, 24), (3, 19, 25), (4, 20, 22), (22, 25, 5), (22, 20, 25), (20, 3, 25), (25, 24, 5), (25, 19, 24), (19, 2, 24), (24, 23, 5), (24, 18, 23), (18, 1, 23), (23, 21, 5), (23, 17, 21), (17, 0, 21), (21, 22, 5), (21, 16, 22), (16, 4, 22), (7, 20, 4), (7, 14, 20), (14, 3, 20), (15, 19, 3), (15, 12, 19), (12, 2, 19), (13, 18, 2), (13, 10, 18), (10, 1, 18), (11, 17, 1), (11, 8, 17), (8, 0, 17), (9, 16, 0), (9, 6, 16), (6, 4, 16), (14, 15, 3), (7, 6, 9, 8, 11, 10, 13, 12, 15, 14), (12, 13, 2), (10, 11, 1), (8, 9, 0), (6, 7, 4)])
me_cube_006.polygons.foreach_set('use_smooth', [True] * 41)
_uv = me_cube_006.uv_layers.new(name='UVMap')
_uv.uv.foreach_set('vector', [0.1818, 0.3149, 0.2727, 0.3149, 0.2273, 0.3937, 0.0, 0.3149, 0.09091, 0.3149, 0.04546, 0.3937, 0.7273, 0.3149, 0.8182, 0.3149, 0.7727, 0.3937, 0.5455, 0.3149, 0.6364, 0.3149, 0.5909, 0.3937, 0.3636, 0.3149, 0.4545, 0.3149, 0.4091, 0.3937, 0.4091, 0.3937, 0.5, 0.3937, 0.4545, 0.4724, 0.4091, 0.3937, 0.4545, 0.3149, 0.5, 0.3937, 0.4545, 0.3149, 0.5455, 0.3149, 0.5, 0.3937, 0.5909, 0.3937, 0.6818, 0.3937, 0.6364, 0.4724, 0.5909, 0.3937, 0.6364, 0.3149, 0.6818, 0.3937, 0.6364, 0.3149, 0.7273, 0.3149, 0.6818, 0.3937, 0.7727, 0.3937, 0.8636, 0.3937, 0.8182, 0.4724, 0.7727, 0.3937, 0.8182, 0.3149, 0.8636, 0.3937, 0.8182, 0.3149, 0.9091, 0.3149, 0.8636, 0.3937, 0.04546, 0.3937, 0.1364, 0.3937, 0.09091, 0.4724, 0.04546, 0.3937, 0.09091, 0.3149, 0.1364, 0.3937, 0.09091, 0.3149, 0.1818, 0.3149, 0.1364, 0.3937, 0.2273, 0.3937, 0.3182, 0.3937, 0.2727, 0.4724, 0.2273, 0.3937, 0.2727, 0.3149, 0.3182, 0.3937, 0.2727, 0.3149, 0.3636, 0.3149, 0.3182, 0.3937, 0.4091, 0.2362, 0.4545, 0.3149, 0.3636, 0.3149, 0.4091, 0.2362, 0.5, 0.2362, 0.4545, 0.3149, 0.5, 0.2362, 0.5455, 0.3149, 0.4545, 0.3149, 0.5909, 0.2362, 0.6364, 0.3149, 0.5455, 0.3149, 0.5909, 0.2362, 0.6818, 0.2362, 0.6364, 0.3149, 0.6818, 0.2362, 0.7273, 0.3149, 0.6364, 0.3149, 0.7727, 0.2362, 0.8182, 0.3149, 0.7273, 0.3149, 0.7727, 0.2362, 0.8636, 0.2362, 0.8182, 0.3149, 0.8636, 0.2362, 0.9091, 0.3149, 0.8182, 0.3149, 0.04546, 0.2362, 0.09091, 0.3149, 0.0, 0.3149, 0.04546, 0.2362, 0.1364, 0.2362, 0.09091, 0.3149, 0.1364, 0.2362, 0.1818, 0.3149, 0.09091, 0.3149, 0.2273, 0.2362, 0.2727, 0.3149, 0.1818, 0.3149, 0.2273, 0.2362, 0.3182, 0.2362, 0.2727, 0.3149, 0.3182, 0.2362, 0.3636, 0.3149, 0.2727, 0.3149, 0.5, 0.2362, 0.5909, 0.2362, 0.5455, 0.3149, 0.4091, 0.2362, 0.3182, 0.2362, 0.2273, 0.2362, 0.1364, 0.2362, 0.04546, 0.2362, 0.8636, 0.2362, 0.7727, 0.2362, 0.6818, 0.2362, 0.5909, 0.2362, 0.5, 0.2362, 0.6818, 0.2362, 0.7727, 0.2362, 0.7273, 0.3149, 0.8636, 0.2362, 0.9545, 0.2362, 0.9091, 0.3149, 0.1364, 0.2362, 0.2273, 0.2362, 0.1818, 0.3149, 0.3182, 0.2362, 0.4091, 0.2362, 0.3636, 0.3149])
me_cube_006.materials.append(mat_red_light)
me_cube_006.update()
me_cube_002 = bpy.data.meshes.new('Cube.002')
me_cube_002.from_pydata([(0.01983, -0.06104, 0.004167), (-0.05192, -0.03773, 0.004167), (-0.05192, 0.03773, 0.004167), (0.01983, 0.06104, 0.004167), (0.06418, 1.49e-08, 0.004166), (6.706e-08, 1.49e-08, 0.04383), (0.06825, -0.02217, -0.02793), (0.06825, 0.02217, -0.02793), (6.706e-08, -0.07176, -0.02793), (0.04218, -0.05805, -0.02793), (-0.06825, -0.02217, -0.02793), (-0.04218, -0.05805, -0.02793), (-0.04218, 0.05805, -0.02793), (-0.06825, 0.02217, -0.02793), (0.04218, 0.05805, -0.02793), (6.706e-08, 0.07176, -0.02793), (0.04938, -0.03588, 0.009801), (-0.01886, -0.05805, 0.009801), (-0.06104, 1.49e-08, 0.009801), (-0.01886, 0.05805, 0.009801), (0.04938, 0.03588, 0.009801), (0.01166, -0.03588, 0.03312), (0.03773, 1.49e-08, 0.03312), (-0.03052, -0.02217, 0.03312), (-0.03052, 0.02217, 0.03312), (0.01166, 0.03588, 0.03312)], [], [(0, 16, 21), (1, 17, 23), (2, 18, 24), (3, 19, 25), (4, 20, 22), (22, 25, 5), (22, 20, 25), (20, 3, 25), (25, 24, 5), (25, 19, 24), (19, 2, 24), (24, 23, 5), (24, 18, 23), (18, 1, 23), (23, 21, 5), (23, 17, 21), (17, 0, 21), (21, 22, 5), (21, 16, 22), (16, 4, 22), (7, 20, 4), (7, 14, 20), (14, 3, 20), (15, 19, 3), (15, 12, 19), (12, 2, 19), (13, 18, 2), (13, 10, 18), (10, 1, 18), (11, 17, 1), (11, 8, 17), (8, 0, 17), (9, 16, 0), (9, 6, 16), (6, 4, 16), (14, 15, 3), (7, 6, 9, 8, 11, 10, 13, 12, 15, 14), (12, 13, 2), (10, 11, 1), (8, 9, 0), (6, 7, 4)])
me_cube_002.polygons.foreach_set('use_smooth', [True] * 41)
_uv = me_cube_002.uv_layers.new(name='UVMap')
_uv.uv.foreach_set('vector', [0.1818, 0.3149, 0.2727, 0.3149, 0.2273, 0.3937, 0.0, 0.3149, 0.09091, 0.3149, 0.04546, 0.3937, 0.7273, 0.3149, 0.8182, 0.3149, 0.7727, 0.3937, 0.5455, 0.3149, 0.6364, 0.3149, 0.5909, 0.3937, 0.3636, 0.3149, 0.4545, 0.3149, 0.4091, 0.3937, 0.4091, 0.3937, 0.5, 0.3937, 0.4545, 0.4724, 0.4091, 0.3937, 0.4545, 0.3149, 0.5, 0.3937, 0.4545, 0.3149, 0.5455, 0.3149, 0.5, 0.3937, 0.5909, 0.3937, 0.6818, 0.3937, 0.6364, 0.4724, 0.5909, 0.3937, 0.6364, 0.3149, 0.6818, 0.3937, 0.6364, 0.3149, 0.7273, 0.3149, 0.6818, 0.3937, 0.7727, 0.3937, 0.8636, 0.3937, 0.8182, 0.4724, 0.7727, 0.3937, 0.8182, 0.3149, 0.8636, 0.3937, 0.8182, 0.3149, 0.9091, 0.3149, 0.8636, 0.3937, 0.04546, 0.3937, 0.1364, 0.3937, 0.09091, 0.4724, 0.04546, 0.3937, 0.09091, 0.3149, 0.1364, 0.3937, 0.09091, 0.3149, 0.1818, 0.3149, 0.1364, 0.3937, 0.2273, 0.3937, 0.3182, 0.3937, 0.2727, 0.4724, 0.2273, 0.3937, 0.2727, 0.3149, 0.3182, 0.3937, 0.2727, 0.3149, 0.3636, 0.3149, 0.3182, 0.3937, 0.4091, 0.2362, 0.4545, 0.3149, 0.3636, 0.3149, 0.4091, 0.2362, 0.5, 0.2362, 0.4545, 0.3149, 0.5, 0.2362, 0.5455, 0.3149, 0.4545, 0.3149, 0.5909, 0.2362, 0.6364, 0.3149, 0.5455, 0.3149, 0.5909, 0.2362, 0.6818, 0.2362, 0.6364, 0.3149, 0.6818, 0.2362, 0.7273, 0.3149, 0.6364, 0.3149, 0.7727, 0.2362, 0.8182, 0.3149, 0.7273, 0.3149, 0.7727, 0.2362, 0.8636, 0.2362, 0.8182, 0.3149, 0.8636, 0.2362, 0.9091, 0.3149, 0.8182, 0.3149, 0.04546, 0.2362, 0.09091, 0.3149, 0.0, 0.3149, 0.04546, 0.2362, 0.1364, 0.2362, 0.09091, 0.3149, 0.1364, 0.2362, 0.1818, 0.3149, 0.09091, 0.3149, 0.2273, 0.2362, 0.2727, 0.3149, 0.1818, 0.3149, 0.2273, 0.2362, 0.3182, 0.2362, 0.2727, 0.3149, 0.3182, 0.2362, 0.3636, 0.3149, 0.2727, 0.3149, 0.5, 0.2362, 0.5909, 0.2362, 0.5455, 0.3149, 0.4091, 0.2362, 0.3182, 0.2362, 0.2273, 0.2362, 0.1364, 0.2362, 0.04546, 0.2362, 0.8636, 0.2362, 0.7727, 0.2362, 0.6818, 0.2362, 0.5909, 0.2362, 0.5, 0.2362, 0.6818, 0.2362, 0.7727, 0.2362, 0.7273, 0.3149, 0.8636, 0.2362, 0.9545, 0.2362, 0.9091, 0.3149, 0.1364, 0.2362, 0.2273, 0.2362, 0.1818, 0.3149, 0.3182, 0.2362, 0.4091, 0.2362, 0.3636, 0.3149])
me_cube_002.materials.append(mat_blue_light)
me_cube_002.update()
me_cube_007 = bpy.data.meshes.new('Cube.007')
me_cube_007.from_pydata([(0.01983, -0.06104, 0.004167), (-0.05192, -0.03773, 0.004167), (-0.05192, 0.03773, 0.004167), (0.01983, 0.06104, 0.004167), (0.06418, 1.49e-08, 0.004166), (6.706e-08, 1.49e-08, 0.04383), (0.06825, -0.02217, -0.02793), (0.06825, 0.02217, -0.02793), (6.706e-08, -0.07176, -0.02793), (0.04218, -0.05805, -0.02793), (-0.06825, -0.02217, -0.02793), (-0.04218, -0.05805, -0.02793), (-0.04218, 0.05805, -0.02793), (-0.06825, 0.02217, -0.02793), (0.04218, 0.05805, -0.02793), (6.706e-08, 0.07176, -0.02793), (0.04938, -0.03588, 0.009801), (-0.01886, -0.05805, 0.009801), (-0.06104, 1.49e-08, 0.009801), (-0.01886, 0.05805, 0.009801), (0.04938, 0.03588, 0.009801), (0.01166, -0.03588, 0.03312), (0.03773, 1.49e-08, 0.03312), (-0.03052, -0.02217, 0.03312), (-0.03052, 0.02217, 0.03312), (0.01166, 0.03588, 0.03312)], [], [(0, 16, 21), (1, 17, 23), (2, 18, 24), (3, 19, 25), (4, 20, 22), (22, 25, 5), (22, 20, 25), (20, 3, 25), (25, 24, 5), (25, 19, 24), (19, 2, 24), (24, 23, 5), (24, 18, 23), (18, 1, 23), (23, 21, 5), (23, 17, 21), (17, 0, 21), (21, 22, 5), (21, 16, 22), (16, 4, 22), (7, 20, 4), (7, 14, 20), (14, 3, 20), (15, 19, 3), (15, 12, 19), (12, 2, 19), (13, 18, 2), (13, 10, 18), (10, 1, 18), (11, 17, 1), (11, 8, 17), (8, 0, 17), (9, 16, 0), (9, 6, 16), (6, 4, 16), (14, 15, 3), (7, 6, 9, 8, 11, 10, 13, 12, 15, 14), (12, 13, 2), (10, 11, 1), (8, 9, 0), (6, 7, 4)])
me_cube_007.polygons.foreach_set('use_smooth', [True] * 41)
_uv = me_cube_007.uv_layers.new(name='UVMap')
_uv.uv.foreach_set('vector', [0.1818, 0.3149, 0.2727, 0.3149, 0.2273, 0.3937, 0.0, 0.3149, 0.09091, 0.3149, 0.04546, 0.3937, 0.7273, 0.3149, 0.8182, 0.3149, 0.7727, 0.3937, 0.5455, 0.3149, 0.6364, 0.3149, 0.5909, 0.3937, 0.3636, 0.3149, 0.4545, 0.3149, 0.4091, 0.3937, 0.4091, 0.3937, 0.5, 0.3937, 0.4545, 0.4724, 0.4091, 0.3937, 0.4545, 0.3149, 0.5, 0.3937, 0.4545, 0.3149, 0.5455, 0.3149, 0.5, 0.3937, 0.5909, 0.3937, 0.6818, 0.3937, 0.6364, 0.4724, 0.5909, 0.3937, 0.6364, 0.3149, 0.6818, 0.3937, 0.6364, 0.3149, 0.7273, 0.3149, 0.6818, 0.3937, 0.7727, 0.3937, 0.8636, 0.3937, 0.8182, 0.4724, 0.7727, 0.3937, 0.8182, 0.3149, 0.8636, 0.3937, 0.8182, 0.3149, 0.9091, 0.3149, 0.8636, 0.3937, 0.04546, 0.3937, 0.1364, 0.3937, 0.09091, 0.4724, 0.04546, 0.3937, 0.09091, 0.3149, 0.1364, 0.3937, 0.09091, 0.3149, 0.1818, 0.3149, 0.1364, 0.3937, 0.2273, 0.3937, 0.3182, 0.3937, 0.2727, 0.4724, 0.2273, 0.3937, 0.2727, 0.3149, 0.3182, 0.3937, 0.2727, 0.3149, 0.3636, 0.3149, 0.3182, 0.3937, 0.4091, 0.2362, 0.4545, 0.3149, 0.3636, 0.3149, 0.4091, 0.2362, 0.5, 0.2362, 0.4545, 0.3149, 0.5, 0.2362, 0.5455, 0.3149, 0.4545, 0.3149, 0.5909, 0.2362, 0.6364, 0.3149, 0.5455, 0.3149, 0.5909, 0.2362, 0.6818, 0.2362, 0.6364, 0.3149, 0.6818, 0.2362, 0.7273, 0.3149, 0.6364, 0.3149, 0.7727, 0.2362, 0.8182, 0.3149, 0.7273, 0.3149, 0.7727, 0.2362, 0.8636, 0.2362, 0.8182, 0.3149, 0.8636, 0.2362, 0.9091, 0.3149, 0.8182, 0.3149, 0.04546, 0.2362, 0.09091, 0.3149, 0.0, 0.3149, 0.04546, 0.2362, 0.1364, 0.2362, 0.09091, 0.3149, 0.1364, 0.2362, 0.1818, 0.3149, 0.09091, 0.3149, 0.2273, 0.2362, 0.2727, 0.3149, 0.1818, 0.3149, 0.2273, 0.2362, 0.3182, 0.2362, 0.2727, 0.3149, 0.3182, 0.2362, 0.3636, 0.3149, 0.2727, 0.3149, 0.5, 0.2362, 0.5909, 0.2362, 0.5455, 0.3149, 0.4091, 0.2362, 0.3182, 0.2362, 0.2273, 0.2362, 0.1364, 0.2362, 0.04546, 0.2362, 0.8636, 0.2362, 0.7727, 0.2362, 0.6818, 0.2362, 0.5909, 0.2362, 0.5, 0.2362, 0.6818, 0.2362, 0.7727, 0.2362, 0.7273, 0.3149, 0.8636, 0.2362, 0.9545, 0.2362, 0.9091, 0.3149, 0.1364, 0.2362, 0.2273, 0.2362, 0.1818, 0.3149, 0.3182, 0.2362, 0.4091, 0.2362, 0.3636, 0.3149])
me_cube_007.materials.append(mat_blue_light)
me_cube_007.update()

# ---- objects
ob_camera_top = bpy.data.objects.new('Camera Top', cam_camera_001)
ob_light_back = bpy.data.objects.new('Light Back', light_light_001)
ob_light_key = bpy.data.objects.new('Light Key', light_light)
ob_machine_3op = bpy.data.objects.new('machine-3op', me_machine_3op)
ob_piston_shaped = bpy.data.objects.new('Piston Shaped', me_cylinder)
ob_piston_position = bpy.data.objects.new('Piston Position', None)
ob_piston_shaped_001 = bpy.data.objects.new('Piston Shaped.001', me_cylinder)
ob_piston_position_001 = bpy.data.objects.new('Piston Position.001', None)
ob_control_panel = bpy.data.objects.new('Control Panel', me_control_panel)
ob_blue_light = bpy.data.objects.new('Blue Light', me_cube_005)
ob_red_light = bpy.data.objects.new('Red Light', me_cube_006)
ob_blue_light_001 = bpy.data.objects.new('Blue Light.001', me_cube_002)
ob_blue_light_002 = bpy.data.objects.new('Blue Light.002', me_cube_007)

# ---- transforms, parenting, visibility, modifiers, constraints
ob_camera_top.location = (0.0, 0.0, 7.225)
ob_light_back.location = (-4.964, 2.008, 16.56)
ob_light_back.rotation_euler = (0.6503, 0.05522, 1.866)
ob_light_back.lock_rotations_4d = False
ob_light_back.empty_display_type = 'ARROWS'
ob_light_back.color = (0.0, 0.0, 0.0, 0.0)
ob_light_back.lineart.crease_threshold = 0.0
ob_light_key.location = (3.608, 2.008, 6.036)
ob_light_key.rotation_euler = (0.6503, 0.05522, 1.866)
ob_light_key.lock_rotations_4d = False
ob_light_key.empty_display_type = 'ARROWS'
ob_light_key.color = (0.0, 0.0, 0.0, 0.0)
ob_light_key.lineart.crease_threshold = 0.0
ob_machine_3op.location = (0.0692, 0.008682, 0.1139)
ob_machine_3op.scale = (0.3607, 0.3607, 0.3607)
ob_piston_shaped.parent = ob_piston_position
ob_piston_shaped.location = (0.0, 0.0, 0.0)
ob_piston_position.location = (1.192, -1.187e-07, 1.225)
ob_piston_position.rotation_euler = (1.389e-08, 0.4363, 6.265e-08)
ob_piston_position.empty_display_size = 0.1
ob_piston_shaped_001.parent = ob_piston_position_001
ob_piston_shaped_001.location = (0.0, 0.0, 0.0)
ob_piston_position_001.location = (-1.01, -1.252e-07, 0.7595)
ob_piston_position_001.rotation_euler = (1.389e-08, -0.4363, -6.265e-08)
ob_piston_position_001.empty_display_size = 0.1
ob_control_panel.parent = ob_machine_3op
ob_control_panel.matrix_parent_inverse = Matrix(((2.772, -0.0, 0.0, -0.1918), (-0.0, 2.772, -0.0, -0.02407), (0.0, -0.0, 2.772, -0.3157), (-0.0, 0.0, -0.0, 1.0)))
ob_control_panel.location = (1.349, 0.4349, 0.8064)
ob_control_panel.rotation_euler = (-0.4658, -0.003457, -1.578)
ob_blue_light.parent = ob_control_panel
ob_blue_light.matrix_parent_inverse = Matrix(((1.0, -0.0, 0.0, 7.451e-09), (-0.0, 1.0, -0.0, -3.7), (0.0, 0.0, 1.0, -0.2412), (-0.0, 0.0, -0.0, 1.0)))
ob_blue_light.location = (-0.147, 3.699, 0.3239)
ob_red_light.parent = ob_control_panel
ob_red_light.matrix_parent_inverse = Matrix(((1.0, -0.0, 0.0, 7.451e-09), (-0.0, 1.0, -0.0, -3.7), (0.0, 0.0, 1.0, -0.2412), (-0.0, 0.0, -0.0, 1.0)))
ob_red_light.location = (-0.147, 3.499, 0.3239)
ob_blue_light_001.parent = ob_machine_3op
ob_blue_light_001.matrix_parent_inverse = Matrix(((2.772, -0.0, 0.0, -0.1918), (-0.0, 2.772, -0.0, -0.02407), (0.0, -0.0, 2.772, -0.3157), (-0.0, 0.0, -0.0, 1.0)))
ob_blue_light_001.location = (-1.403, -0.8687, 0.8804)
ob_blue_light_001.rotation_euler = (-0.4658, -0.003457, -1.578)
ob_blue_light_002.parent = ob_machine_3op
ob_blue_light_002.matrix_parent_inverse = Matrix(((2.772, -0.0, 0.0, -0.1918), (-0.0, 2.772, -0.0, -0.02407), (0.0, -0.0, 2.772, -0.3157), (-0.0, 0.0, -0.0, 1.0)))
ob_blue_light_002.location = (-1.164, -0.8762, 0.8804)
ob_blue_light_002.rotation_euler = (-0.4658, -0.003457, -1.578)

# ---- collection membership
col_collection.objects.link(ob_camera_top)
col_collection.objects.link(ob_light_back)
col_collection.objects.link(ob_light_key)
col_machine_3op.objects.link(ob_machine_3op)
col_machine_3op.objects.link(ob_piston_shaped)
col_machine_3op.objects.link(ob_piston_position)
col_machine_3op.objects.link(ob_piston_shaped_001)
col_machine_3op.objects.link(ob_piston_position_001)
col_machine_3op.objects.link(ob_control_panel)
col_machine_3op.objects.link(ob_blue_light)
col_machine_3op.objects.link(ob_red_light)
col_machine_3op.objects.link(ob_blue_light_001)
col_machine_3op.objects.link(ob_blue_light_002)

# ---- scene / render settings (as saved in the file)
scene.camera = ob_camera_top
scene.frame_start = 1; scene.frame_end = 25; scene.frame_set(1)
scene.render.engine = 'CYCLES'
scene.render.resolution_x = 196
scene.render.resolution_y = 64
scene.render.bake_bias = 0.0
scene.render.bake_samples = 0
scene.cycles.sampling_pattern = 'TABULATED_SOBOL'
scene.eevee.use_volume_custom_range = False
bpy.context.view_layer.update()
